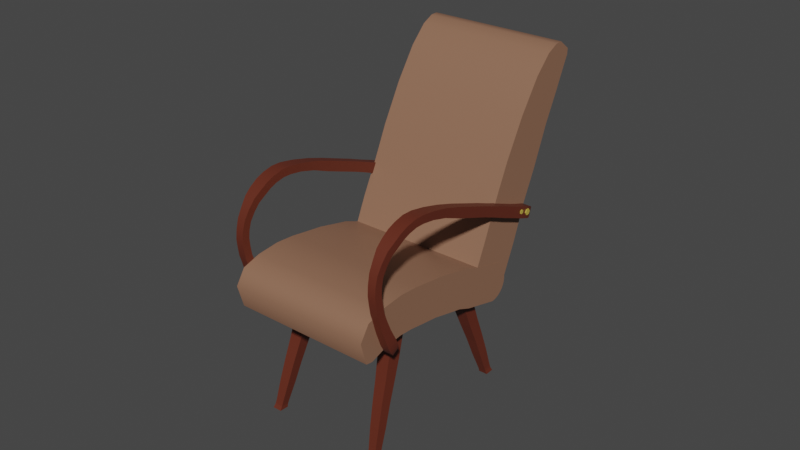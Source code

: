 # Source: kreslo.blend  (saved by Blender 2.83.19; exported with 4.5.12 LTS)
import bpy
from mathutils import Matrix  # noqa: F401  (used for matrix-valued properties, if any)

bpy.ops.wm.read_factory_settings(use_empty=True)
scene = bpy.context.scene
scene.name = 'Scene'

# ---- collections
col_collection = bpy.data.collections.new('Collection'); scene.collection.children.link(col_collection)

# ---- materials (node trees are filled in below, after node groups)
mat_x = bpy.data.materials.new('Материал')
mat_x.use_transparent_shadow = False
mat_001 = bpy.data.materials.new('Материал.001')
mat_001.use_transparent_shadow = False
mat_002 = bpy.data.materials.new('Материал.002')
mat_002.use_transparent_shadow = False

# ---- node groups
ng_auto_smooth = bpy.data.node_groups.new('Auto Smooth', 'GeometryNodeTree')
_s = ng_auto_smooth.interface.new_socket(name='Geometry', in_out='OUTPUT', socket_type='NodeSocketGeometry')
_s = ng_auto_smooth.interface.new_socket(name='Geometry', in_out='INPUT', socket_type='NodeSocketGeometry')
_s = ng_auto_smooth.interface.new_socket(name='Angle', in_out='INPUT', socket_type='NodeSocketFloat')
_s.subtype = 'ANGLE'
_s.min_value = 0.0
_s.max_value = 3.142
ng_auto_smooth.is_modifier = True
_N = ng_auto_smooth.nodes; _L = ng_auto_smooth.links
n0 = _N.new('NodeGroupOutput'); n0.name = 'Group Output'; n0.location = (480, -100)
n1 = _N.new('NodeGroupInput'); n1.name = 'Group Input'; n1.location = (-420, -300)
n2 = _N.new('NodeGroupInput'); n2.name = 'Group Input.001'; n2.location = (-60, -100)
n3 = _N.new('GeometryNodeSetShadeSmooth'); n3.name = 'Set Shade Smooth'; n3.location = (120, -100)
n3.domain = 'EDGE'
n4 = _N.new('GeometryNodeSetShadeSmooth'); n4.name = 'Set Shade Smooth.001'; n4.location = (300, -100)
n5 = _N.new('GeometryNodeInputMeshEdgeAngle'); n5.name = 'Edge Angle'; n5.location = (-420, -220)
n6 = _N.new('GeometryNodeInputEdgeSmooth'); n6.name = 'Is Edge Smooth'; n6.location = (-60, -160)
n7 = _N.new('GeometryNodeInputShadeSmooth'); n7.name = 'Is Face Smooth'; n7.location = (-240, -340)
n8 = _N.new('FunctionNodeBooleanMath'); n8.name = 'Boolean Math'; n8.location = (-60, -220)
n9 = _N.new('FunctionNodeCompare'); n9.name = 'Compare'; n9.location = (-240, -180)
n9.operation = 'LESS_EQUAL'
_L.new(n5.outputs[0], n9.inputs[0])
_L.new(n4.outputs[0], n0.inputs[0])
_L.new(n1.outputs[1], n9.inputs[1])
_L.new(n9.outputs[0], n8.inputs[0])
_L.new(n7.outputs[0], n8.inputs[1])
_L.new(n2.outputs[0], n3.inputs[0])
_L.new(n6.outputs[0], n3.inputs[1])
_L.new(n3.outputs[0], n4.inputs[0])
_L.new(n8.outputs[0], n3.inputs[2])
n0.is_active_output = True

# ---- material node trees
mat_x.use_nodes = True; mat_x.node_tree.nodes.clear()
_N = mat_x.node_tree.nodes; _L = mat_x.node_tree.links
n0 = _N.new('ShaderNodeBsdfPrincipled'); n0.name = 'Principled BSDF'; n0.location = (10, 300)
n0.distribution = 'GGX'
n0.subsurface_method = 'BURLEY'
n0.inputs[0].default_value = (0.2789, 0.1413, 0.0865, 1.0)
n0.inputs[3].default_value = 1.45
n0.inputs[27].default_value = (0.0, 0.0, 0.0, 1.0)
n0.inputs[28].default_value = 1.0
n1 = _N.new('ShaderNodeOutputMaterial'); n1.name = 'Material Output'; n1.location = (300, 300)
_L.new(n0.outputs[0], n1.inputs[0])
n1.is_active_output = True
mat_001.use_nodes = True; mat_001.node_tree.nodes.clear()
_N = mat_001.node_tree.nodes; _L = mat_001.node_tree.links
n0 = _N.new('ShaderNodeBsdfPrincipled'); n0.name = 'Principled BSDF'; n0.location = (10, 300)
n0.distribution = 'GGX'
n0.subsurface_method = 'BURLEY'
n0.inputs[0].default_value = (0.1221, 0.02416, 0.01161, 1.0)
n0.inputs[3].default_value = 1.45
n0.inputs[27].default_value = (0.0, 0.0, 0.0, 1.0)
n0.inputs[28].default_value = 1.0
n1 = _N.new('ShaderNodeOutputMaterial'); n1.name = 'Material Output'; n1.location = (300, 300)
_L.new(n0.outputs[0], n1.inputs[0])
n1.is_active_output = True
mat_002.use_nodes = True; mat_002.node_tree.nodes.clear()
_N = mat_002.node_tree.nodes; _L = mat_002.node_tree.links
n0 = _N.new('ShaderNodeBsdfPrincipled'); n0.name = 'Principled BSDF'; n0.location = (10, 300)
n0.distribution = 'GGX'
n0.subsurface_method = 'BURLEY'
n0.inputs[0].default_value = (0.5372, 0.4011, 0.06196, 1.0)
n0.inputs[3].default_value = 1.45
n0.inputs[27].default_value = (0.0, 0.0, 0.0, 1.0)
n0.inputs[28].default_value = 1.0
n1 = _N.new('ShaderNodeOutputMaterial'); n1.name = 'Material Output'; n1.location = (300, 300)
_L.new(n0.outputs[0], n1.inputs[0])
n1.is_active_output = True

# ---- world
world_world = bpy.data.worlds.new('World'); scene.world = world_world
world_world.use_nodes = True; world_world.node_tree.nodes.clear()
_N = world_world.node_tree.nodes; _L = world_world.node_tree.links
n0 = _N.new('ShaderNodeOutputWorld'); n0.name = 'World Output'; n0.location = (300, 300)
n1 = _N.new('ShaderNodeBackground'); n1.name = 'Background'; n1.location = (10, 300)
n1.inputs[0].default_value = (0.05088, 0.05088, 0.05088, 1.0)
_L.new(n1.outputs[0], n0.inputs[0])
n0.is_active_output = True
world_world.color = (0.05088, 0.05088, 0.05088)
world_world.use_sun_shadow = False
world_world.sun_shadow_jitter_overblur = 0.0

# ---- meshes
me_001 = bpy.data.meshes.new('Куб.001')
me_001.from_pydata([(-1.038, -1.0, -1.0), (-1.038, -1.0, 1.0), (-1.038, 1.0, -1.0), (-1.038, 1.0, 1.0), (4.691, -1.0, -1.0), (4.691, -1.0, 1.0), (4.691, 1.0, -1.0), (4.691, 1.0, 1.0), (-1.012, -0.9538, 2.529), (-1.012, 1.0, 2.547), (4.64, -0.9538, 2.529), (4.64, 1.0, 2.547), (-1.012, -0.9341, 3.867), (-1.012, 1.034, 3.852), (4.64, -0.9341, 3.867), (4.64, 1.034, 3.852), (-1.012, -0.7881, 5.583), (-1.012, 0.9877, 5.484), (4.64, -0.7881, 5.583), (4.64, 0.9877, 5.484), (-1.012, -0.5259, 7.033), (-1.012, 1.047, 6.787), (4.64, -0.5259, 7.033), (4.64, 1.047, 6.787), (-1.012, -0.193, 7.923), (-1.012, 1.062, 7.575), (4.64, -0.193, 7.923), (4.64, 1.062, 7.575), (-1.012, 0.136, 8.321), (-1.012, 1.076, 8.121), (4.64, 0.136, 8.321), (4.64, 1.076, 8.121), (-1.012, 0.4051, 8.461), (-1.012, 0.9956, 8.317), (4.64, 0.4051, 8.461), (4.64, 0.9956, 8.317), (-1.053, -0.8332, -1.568), (-1.053, -1.086, -0.04523), (-1.053, 0.6894, -1.315), (-1.053, 0.4364, 0.2078), (4.701, -0.8332, -1.568), (4.701, -1.086, -0.04523), (4.701, 0.6894, -1.315), (4.701, 0.4364, 0.2078), (-1.053, -1.432, -1.589), (-1.053, -1.685, -0.06607), (4.701, -1.432, -1.589), (4.701, -1.685, -0.06607), (-1.053, -2.066, -1.716), (-1.053, -2.319, -0.1931), (4.701, -2.066, -1.716), (4.701, -2.319, -0.1931), (-1.053, -2.849, -1.864), (-1.053, -3.102, -0.3417), (4.701, -2.849, -1.864), (4.701, -3.102, -0.3417), (-1.053, -3.452, -2.046), (-1.053, -3.782, -0.5382), (4.701, -3.452, -2.046), (4.701, -3.782, -0.5382), (-1.053, -4.096, -2.227), (-1.053, -4.51, -0.7404), (4.701, -4.096, -2.227), (4.701, -4.51, -0.7404), (-1.053, -4.642, -2.434), (-1.053, -5.228, -1.006), (4.701, -4.642, -2.434), (4.701, -5.228, -1.006), (-1.053, -5.326, -2.837), (-1.053, -6.031, -1.464), (4.701, -5.326, -2.837), (4.701, -6.031, -1.464), (-1.053, -5.84, -3.3), (-1.053, -6.603, -1.959), (4.701, -5.84, -3.3), (4.701, -6.603, -1.959), (-1.053, -6.119, -3.373), (-1.053, -6.716, -2.654), (4.701, -6.119, -3.373), (4.701, -6.716, -2.654), (-1.041, 1.036, -0.3897), (4.699, 1.036, -0.3897), (-1.041, 1.062, -0.4573), (4.699, 1.062, -0.4573), (-1.041, 1.081, -0.5272), (4.699, 1.081, -0.5272), (-1.041, 1.092, -0.5987), (4.699, 1.092, -0.5987), (-1.041, 1.096, -0.6709), (4.699, 1.096, -0.6709), (-1.041, 1.093, -0.7432), (4.699, 1.093, -0.7432), (-1.041, 1.082, -0.8147), (4.699, 1.082, -0.8147), (-1.041, 1.064, -0.8847), (4.699, 1.064, -0.8847), (-1.041, 1.038, -0.9525), (4.699, 1.038, -0.9525), (-1.041, 1.006, -1.017), (4.699, 1.006, -1.017), (-1.041, 0.9677, -1.079), (4.699, 0.9677, -1.079), (-1.041, 0.923, -1.135), (4.699, 0.923, -1.135), (-1.041, 0.8727, -1.187), (4.699, 0.8727, -1.187), (-1.041, 0.8173, -1.234), (4.699, 0.8173, -1.234), (-1.041, 0.7574, -1.275), (4.699, 0.7574, -1.275), (-1.041, 0.6937, -1.309), (4.699, 0.6937, -1.309), (-1.041, 0.6063, -1.29), (4.699, 0.6063, -1.29), (-1.041, 0.5369, -1.31), (4.699, 0.5369, -1.31), (-1.041, 0.4658, -1.324), (4.699, 0.4658, -1.324), (-1.041, 0.3937, -1.329), (4.699, 0.3937, -1.329), (-1.041, 0.3214, -1.328), (4.699, 0.3214, -1.328), (-1.041, 0.27, -1.365), (4.699, 0.27, -1.365), (-1.041, 0.1996, -1.349), (4.699, 0.1996, -1.349), (-1.041, 0.1312, -1.325), (4.699, 0.1312, -1.325), (-1.041, 0.06553, -1.295), (4.699, 0.06553, -1.295), (-1.041, 0.003372, -1.258), (4.699, 0.003372, -1.258), (-1.041, -0.05465, -1.215), (4.699, -0.05465, -1.215), (-1.041, -0.1079, -1.166), (4.699, -0.1079, -1.166), (-1.041, -0.1559, -1.112), (4.699, -0.1559, -1.112), (-1.041, -0.198, -1.053), (4.699, -0.198, -1.053), (-1.041, -0.2339, -0.9899), (4.699, -0.2339, -0.9899), (-1.041, -0.2631, -0.9237), (4.699, -0.2631, -0.9237), (-1.041, -0.2853, -0.8548), (4.699, -0.2853, -0.8548), (-1.041, -0.3004, -0.7841), (4.699, -0.3004, -0.7841), (-1.041, -0.3081, -0.7121), (4.699, -0.3081, -0.7121), (-1.041, -0.3083, -0.6398), (4.699, -0.3083, -0.6398), (-1.041, -0.3012, -0.5678), (4.699, -0.3012, -0.5678), (-1.041, -0.2866, -0.4969), (4.699, -0.2866, -0.4969), (-1.041, -0.2649, -0.4279), (4.699, -0.2649, -0.4279), (-1.041, -0.2361, -0.3615), (4.699, -0.2361, -0.3615), (-1.041, -0.2007, -0.2985), (4.699, -0.2007, -0.2985), (-1.041, -0.159, -0.2393), (4.699, -0.159, -0.2393), (-1.041, -0.1115, -0.1848), (4.699, -0.1115, -0.1848), (-1.041, -0.05854, -0.1355), (4.699, -0.05854, -0.1355), (-1.041, -0.0008336, -0.09187), (4.699, -0.0008335, -0.09187), (-1.041, 0.06105, -0.0544), (4.699, 0.06105, -0.0544), (-1.041, 0.1265, -0.0235), (4.699, 0.1265, -0.0235), (-1.041, 0.1947, 0.0005186), (4.699, 0.1947, 0.0005183), (-1.041, 0.2651, 0.01739), (4.699, 0.2651, 0.01739), (-1.041, 0.3368, 0.02694), (4.699, 0.3368, 0.02694), (-1.041, 0.4091, 0.02906), (4.699, 0.4091, 0.02906), (-1.041, 0.4812, 0.02374), (4.699, 0.4812, 0.02374), (-1.041, 0.5525, 0.01102), (4.699, 0.5525, 0.01102), (-1.041, 0.622, -0.008944), (4.699, 0.622, -0.008945), (-1.041, 0.6891, -0.03596), (4.699, 0.6891, -0.03596), (-1.041, 0.7531, -0.06973), (4.699, 0.7531, -0.06973), (-1.041, 0.8133, -0.1099), (4.699, 0.8133, -0.1099), (-1.041, 0.869, -0.156), (4.699, 0.869, -0.156), (-1.041, 0.9197, -0.2077), (4.699, 0.9197, -0.2077), (-1.041, 0.9648, -0.2642), (4.699, 0.9648, -0.2642), (-1.041, 1.004, -0.3251), (4.699, 1.004, -0.3251), (-1.383, 0.5123, 1.977), (-1.383, 0.4722, 2.423), (-1.383, 0.9584, 2.017), (-1.383, 0.9183, 2.463), (-0.9352, 0.5123, 1.977), (-0.9352, 0.4722, 2.423), (-0.9352, 0.9584, 2.017), (-0.9352, 0.9183, 2.463), (-1.324, 1.086, 2.088), (-1.324, 1.056, 2.416), (-0.9943, 1.086, 2.088), (-0.9943, 1.056, 2.416), (-1.264, 1.164, 2.155), (-1.264, 1.145, 2.364), (-1.055, 1.164, 2.155), (-1.055, 1.145, 2.364), (-1.374, 0.07761, 1.963), (-1.374, 0.03916, 2.391), (-0.9445, 0.07761, 1.963), (-0.9445, 0.03916, 2.391), (-1.374, -0.6777, 1.934), (-1.374, -0.7084, 2.362), (-0.9445, -0.6777, 1.934), (-0.9445, -0.7084, 2.362), (-1.359, -1.431, 1.915), (-1.359, -1.46, 2.315), (-0.9589, -1.431, 1.915), (-0.9589, -1.46, 2.315), (-1.359, -2.019, 1.892), (-1.359, -2.048, 2.292), (-0.9589, -2.019, 1.892), (-0.9589, -2.048, 2.292), (-1.359, -2.751, 1.84), (-1.359, -2.783, 2.239), (-0.9589, -2.751, 1.84), (-0.9589, -2.783, 2.239), (-1.359, -3.614, 1.782), (-1.359, -3.646, 2.181), (-0.9589, -3.614, 1.782), (-0.9589, -3.646, 2.181), (-1.362, -4.379, 1.756), (-1.362, -4.423, 2.1), (-0.9523, -4.384, 1.758), (-0.9523, -4.427, 2.102), (-1.394, -5.089, 1.658), (-1.394, -5.155, 1.967), (-0.9178, -5.095, 1.663), (-0.9178, -5.162, 1.972), (-1.419, -5.612, 1.522), (-1.419, -5.732, 1.814), (-0.8968, -5.619, 1.527), (-0.8968, -5.739, 1.819), (-1.43, -5.928, 1.383), (-1.43, -6.1, 1.648), (-0.8968, -5.935, 1.387), (-0.8968, -6.106, 1.653), (-1.423, -6.232, 1.163), (-1.423, -6.444, 1.398), (-0.8968, -6.238, 1.168), (-0.8968, -6.45, 1.402), (-1.423, -6.432, 0.9579), (-1.423, -6.685, 1.147), (-0.8968, -6.438, 0.9628), (-0.8968, -6.691, 1.152), (-1.406, -6.626, 0.6845), (-1.406, -6.895, 0.8517), (-0.8969, -6.633, 0.6893), (-0.8968, -6.901, 0.8565), (-1.396, -6.762, 0.401), (-1.395, -7.052, 0.5265), (-0.9456, -6.768, 0.4058), (-0.9437, -7.059, 0.5313), (-1.356, -6.841, 0.06769), (-1.353, -7.154, 0.1128), (-0.9769, -6.846, 0.06949), (-0.9743, -7.159, 0.1146), (-1.365, -6.854, -0.2887), (-1.363, -7.17, -0.2816), (-1.021, -6.863, -0.2977), (-1.018, -7.179, -0.2906), (-1.346, -6.813, -0.6215), (-1.345, -7.122, -0.6868), (-1.031, -6.813, -0.6215), (-1.03, -7.122, -0.6868), (-1.354, -6.715, -0.9039), (-1.355, -7.002, -1.036), (-1.04, -6.715, -0.9039), (-1.041, -7.002, -1.036), (-1.36, -6.566, -1.162), (-1.362, -6.849, -1.303), (-1.046, -6.566, -1.162), (-1.048, -6.849, -1.303), (-1.363, -6.368, -1.471), (-1.365, -6.642, -1.628), (-1.049, -6.368, -1.471), (-1.051, -6.642, -1.628), (-1.363, -6.165, -1.692), (-1.365, -6.429, -1.866), (-1.049, -6.165, -1.692), (-1.051, -6.429, -1.866), (-1.372, -5.988, -1.868), (-1.374, -6.246, -2.087), (-1.036, -5.988, -1.868), (-1.038, -6.246, -2.087), (-1.378, -5.771, -2.079), (-1.38, -6.015, -2.347), (-1.018, -5.771, -2.079), (-1.019, -6.015, -2.347), (-1.385, -5.542, -2.264), (-1.386, -5.806, -2.553), (-0.9952, -5.542, -2.264), (-0.9966, -5.806, -2.553), (-1.392, -5.341, -2.427), (-1.393, -5.626, -2.739), (-0.972, -5.341, -2.427), (-0.9732, -5.626, -2.739), (-1.377, -5.146, -2.599), (-1.378, -5.414, -2.905), (-0.9714, -5.146, -2.599), (-0.9722, -5.414, -2.905), (-1.342, -5.014, -2.72), (-1.341, -5.212, -3.002), (-0.9977, -5.014, -2.72), (-0.9974, -5.212, -3.002), (-1.307, -4.982, -2.782), (-1.307, -5.143, -3.01), (-1.029, -4.982, -2.782), (-1.029, -5.143, -3.01), (4.575, 0.5123, 1.977), (4.575, 0.4722, 2.423), (4.575, 0.9584, 2.017), (4.575, 0.9183, 2.463), (5.023, 0.5123, 1.977), (5.023, 0.4722, 2.423), (5.023, 0.9584, 2.017), (5.023, 0.9183, 2.463), (4.634, 1.086, 2.088), (4.634, 1.056, 2.416), (4.964, 1.086, 2.088), (4.964, 1.056, 2.416), (4.695, 1.164, 2.155), (4.695, 1.145, 2.364), (4.904, 1.164, 2.155), (4.904, 1.145, 2.364), (4.585, 0.07761, 1.963), (4.585, 0.03916, 2.391), (5.014, 0.07761, 1.963), (5.014, 0.03916, 2.391), (4.585, -0.6777, 1.934), (4.585, -0.7084, 2.362), (5.014, -0.6777, 1.934), (5.014, -0.7084, 2.362), (4.599, -1.431, 1.915), (4.599, -1.46, 2.315), (4.999, -1.431, 1.915), (4.999, -1.46, 2.315), (4.599, -2.019, 1.892), (4.599, -2.048, 2.292), (4.999, -2.019, 1.892), (4.999, -2.048, 2.292), (4.599, -2.751, 1.84), (4.599, -2.783, 2.239), (4.999, -2.751, 1.84), (4.999, -2.783, 2.239), (4.599, -3.614, 1.782), (4.599, -3.646, 2.181), (4.999, -3.614, 1.782), (4.999, -3.646, 2.181), (4.596, -4.379, 1.756), (4.596, -4.423, 2.1), (5.006, -4.384, 1.758), (5.006, -4.427, 2.102), (4.564, -5.089, 1.658), (4.564, -5.155, 1.967), (5.041, -5.095, 1.663), (5.041, -5.162, 1.972), (4.539, -5.612, 1.522), (4.539, -5.732, 1.814), (5.062, -5.619, 1.527), (5.062, -5.739, 1.819), (4.528, -5.928, 1.383), (4.528, -6.1, 1.648), (5.062, -5.935, 1.387), (5.062, -6.106, 1.653), (4.536, -6.232, 1.163), (4.536, -6.444, 1.398), (5.062, -6.238, 1.168), (5.062, -6.45, 1.402), (4.536, -6.432, 0.9579), (4.536, -6.685, 1.147), (5.062, -6.438, 0.9628), (5.062, -6.691, 1.152), (4.552, -6.626, 0.6845), (4.552, -6.895, 0.8517), (5.062, -6.633, 0.6893), (5.062, -6.901, 0.8565), (4.565, -6.762, 0.401), (4.564, -7.052, 0.5265), (5.016, -6.768, 0.4058), (5.015, -7.059, 0.5313), (4.618, -6.841, 0.06769), (4.614, -7.154, 0.1128), (4.997, -6.846, 0.06949), (4.993, -7.159, 0.1146), (4.628, -6.854, -0.2887), (4.622, -7.17, -0.2816), (4.973, -6.863, -0.2977), (4.967, -7.179, -0.2906), (4.67, -6.813, -0.6215), (4.664, -7.122, -0.6868), (4.984, -6.813, -0.6215), (4.979, -7.122, -0.6868), (4.681, -6.715, -0.9039), (4.677, -7.002, -1.036), (4.995, -6.715, -0.9039), (4.992, -7.002, -1.036), (4.692, -6.566, -1.162), (4.688, -6.849, -1.303), (5.006, -6.566, -1.162), (5.002, -6.849, -1.303), (4.701, -6.368, -1.471), (4.697, -6.642, -1.628), (5.014, -6.368, -1.471), (5.011, -6.642, -1.628), (4.704, -6.165, -1.692), (4.701, -6.429, -1.866), (5.017, -6.165, -1.692), (5.014, -6.429, -1.866), (4.693, -5.988, -1.868), (4.689, -6.246, -2.087), (5.027, -5.988, -1.868), (5.024, -6.246, -2.087), (4.678, -5.771, -2.079), (4.674, -6.015, -2.347), (5.037, -5.771, -2.079), (5.033, -6.015, -2.347), (4.656, -5.542, -2.264), (4.653, -5.806, -2.553), (5.044, -5.542, -2.264), (5.041, -5.806, -2.553), (4.632, -5.341, -2.427), (4.629, -5.626, -2.739), (5.051, -5.341, -2.427), (5.048, -5.626, -2.739), (4.63, -5.146, -2.599), (4.627, -5.414, -2.905), (5.034, -5.146, -2.599), (5.032, -5.414, -2.905), (4.654, -5.014, -2.72), (4.651, -5.212, -3.002), (4.997, -5.014, -2.72), (4.994, -5.212, -3.002), (4.684, -4.982, -2.782), (4.682, -5.143, -3.01), (4.962, -4.982, -2.782), (4.959, -5.143, -3.01), (4.811, 0.8503, 2.299), (5.066, 0.8503, 2.299), (4.811, 0.8366, 2.172), (5.066, 0.8366, 2.172), (4.811, 0.72, 2.121), (5.066, 0.72, 2.121), (4.811, 0.6171, 2.196), (5.066, 0.6171, 2.196), (4.811, 0.6309, 2.323), (5.066, 0.6309, 2.323), (4.811, 0.7475, 2.374), (5.066, 0.7475, 2.374), (4.854, 0.4182, 2.293), (5.043, 0.4182, 2.293), (4.854, 0.4494, 2.204), (5.043, 0.4494, 2.204), (4.854, 0.3881, 2.133), (5.043, 0.3881, 2.133), (4.854, 0.2955, 2.15), (5.043, 0.2955, 2.15), (4.854, 0.2642, 2.239), (5.043, 0.2642, 2.239), (4.854, 0.3256, 2.311), (5.043, 0.3256, 2.311), (-1.418, 0.8657, 2.306), (-1.163, 0.8657, 2.306), (-1.418, 0.852, 2.179), (-1.163, 0.852, 2.179), (-1.418, 0.7354, 2.128), (-1.163, 0.7354, 2.128), (-1.418, 0.6325, 2.203), (-1.163, 0.6325, 2.203), (-1.418, 0.6462, 2.33), (-1.163, 0.6462, 2.33), (-1.418, 0.7628, 2.381), (-1.163, 0.7628, 2.381), (-1.424, 0.4335, 2.3), (-1.236, 0.4335, 2.3), (-1.424, 0.4648, 2.211), (-1.236, 0.4648, 2.211), (-1.424, 0.4034, 2.14), (-1.236, 0.4034, 2.14), (-1.424, 0.3108, 2.157), (-1.236, 0.3108, 2.157), (-1.424, 0.2796, 2.246), (-1.236, 0.2796, 2.246), (-1.424, 0.3409, 2.317), (-1.236, 0.3409, 2.317), (3.6, -4.292, -2.727), (3.528, -4.394, -2.089), (3.631, -3.737, -2.669), (3.562, -3.78, -2.026), (4.17, -4.335, -2.647), (4.143, -4.434, -2.038), (4.201, -3.78, -2.59), (4.177, -3.82, -1.975), (3.707, -4.235, -3.442), (3.736, -3.706, -3.388), (4.233, -4.238, -3.496), (4.262, -3.709, -3.442), (3.807, -4.1, -4.377), (3.833, -3.627, -4.328), (4.281, -4.131, -4.338), (4.307, -3.657, -4.289), (3.904, -4.024, -5.223), (3.928, -3.596, -5.179), (4.333, -4.052, -5.188), (4.357, -3.624, -5.144), (3.998, -3.925, -6.052), (4.02, -3.535, -6.012), (4.389, -3.95, -6.02), (4.411, -3.56, -5.979), (4.108, -3.812, -6.853), (4.126, -3.494, -6.82), (4.427, -3.833, -6.827), (4.445, -3.515, -6.794), (4.124, -3.791, -7.023), (4.134, -3.489, -6.916), (4.442, -3.811, -6.997), (4.453, -3.51, -6.89), (4.113, -3.815, -7.181), (4.123, -3.476, -7.041), (4.479, -3.824, -7.182), (4.489, -3.486, -7.042), (0.236, -3.698, -2.672), (0.1986, -4.253, -2.721), (0.2228, -3.649, -3.385), (0.1872, -4.178, -3.432), (-0.1687, -4.329, -2.646), (-0.1506, -4.421, -2.036), (-0.1818, -3.773, -2.597), (-0.1652, -3.806, -1.981), (0.3886, -4.313, -2.687), (0.4656, -4.403, -2.081), (0.3755, -3.756, -2.638), (0.451, -3.787, -2.026), (-0.2207, -4.241, -3.497), (-0.2332, -3.711, -3.45), (0.3102, -4.225, -3.536), (0.2977, -3.695, -3.489), (-0.2578, -4.144, -4.34), (-0.269, -3.669, -4.298), (0.2176, -4.129, -4.375), (0.2064, -3.654, -4.333), (-0.2997, -4.074, -5.192), (-0.3098, -3.645, -5.154), (0.1302, -4.061, -5.224), (0.1201, -3.632, -5.185), (-0.3446, -3.981, -6.026), (-0.3538, -3.59, -5.991), (0.04708, -3.97, -6.054), (0.03783, -3.578, -6.019), (-0.3709, -3.873, -6.835), (-0.3785, -3.554, -6.806), (-0.05178, -3.863, -6.858), (-0.05932, -3.545, -6.83), (-0.3841, -3.854, -7.005), (-0.3856, -3.551, -6.902), (-0.06492, -3.844, -7.029), (-0.06647, -3.541, -6.925), (-0.4201, -3.868, -7.19), (-0.4193, -3.528, -7.053), (-0.05396, -3.87, -7.187), (-0.05312, -3.53, -7.051), (4.16, -0.3711, -0.8849), (4.144, -0.7602, -0.406), (4.177, -0.783, -1.263), (4.162, -1.216, -0.8236), (3.603, -0.3557, -0.9266), (3.527, -0.7432, -0.4521), (3.62, -0.7676, -1.304), (3.546, -1.199, -0.8696), (4.211, 0.1984, -1.523), (4.227, -0.1939, -1.883), (3.68, 0.2131, -1.563), (3.696, -0.1793, -1.923), (4.246, 0.7558, -2.164), (4.26, 0.4044, -2.486), (3.771, 0.7689, -2.199), (3.785, 0.4175, -2.521), (4.286, 1.338, -2.789), (4.299, 1.021, -3.08), (3.856, 1.35, -2.821), (3.869, 1.033, -3.112), (4.329, 1.892, -3.419), (4.341, 1.602, -3.684), (3.937, 1.903, -3.448), (3.949, 1.613, -3.714), (4.354, 2.417, -4.044), (4.363, 2.181, -4.261), (4.035, 2.426, -4.068), (4.044, 2.19, -4.284), (4.367, 2.53, -4.174), (4.37, 2.249, -4.328), (4.047, 2.538, -4.197), (4.051, 2.258, -4.352), (4.402, 2.676, -4.287), (4.404, 2.346, -4.446), (4.036, 2.673, -4.285), (4.038, 2.343, -4.444), (0.4602, -0.319, -0.9361), (0.5498, -0.6991, -0.458), (0.4428, -0.7361, -1.308), (0.5305, -1.16, -0.8693), (-0.09603, -0.3418, -0.8845), (-0.06515, -0.7243, -0.4009), (-0.1135, -0.7589, -1.256), (-0.08443, -1.185, -0.8122), (0.3643, 0.2402, -1.579), (0.3477, -0.1571, -1.933), (-0.1655, 0.2185, -1.529), (-0.1821, -0.1788, -1.884), (0.2544, 0.7862, -2.22), (0.2395, 0.4304, -2.537), (-0.2201, 0.7668, -2.176), (-0.2349, 0.411, -2.493), (0.1498, 1.358, -2.848), (0.1363, 1.036, -3.135), (-0.2793, 1.34, -2.808), (-0.2927, 1.019, -3.095), (0.04952, 1.901, -3.481), (0.03726, 1.608, -3.742), (-0.3414, 1.885, -3.444), (-0.3536, 1.592, -3.706), (-0.06608, 2.414, -4.105), (-0.07607, 2.175, -4.318), (-0.3846, 2.401, -4.076), (-0.3946, 2.162, -4.289), (-0.08273, 2.525, -4.236), (-0.08512, 2.242, -4.386), (-0.4013, 2.512, -4.206), (-0.4036, 2.229, -4.357), (-0.07447, 2.658, -4.324), (-0.07449, 2.326, -4.48), (-0.4406, 2.656, -4.322), (-0.4406, 2.325, -4.477)], [], [(0, 1, 3, 2), (2, 3, 7, 6), (6, 7, 5, 4), (4, 5, 1, 0), (2, 6, 4, 0), (3, 1, 8, 9), (8, 10, 14, 12), (1, 5, 10, 8), (7, 3, 9, 11), (5, 7, 11, 10), (14, 15, 19, 18), (11, 9, 13, 15), (10, 11, 15, 14), (9, 8, 12, 13), (17, 16, 20, 21), (13, 12, 16, 17), (12, 14, 18, 16), (15, 13, 17, 19), (20, 22, 26, 24), (16, 18, 22, 20), (19, 17, 21, 23), (18, 19, 23, 22), (26, 27, 31, 30), (23, 21, 25, 27), (22, 23, 27, 26), (21, 20, 24, 25), (28, 30, 34, 32), (25, 24, 28, 29), (24, 26, 30, 28), (27, 25, 29, 31), (35, 33, 32, 34), (31, 29, 33, 35), (30, 31, 35, 34), (29, 28, 32, 33), (36, 37, 39, 38), (38, 39, 43, 42), (42, 43, 41, 40), (41, 37, 45, 47), (38, 42, 40, 36), (43, 39, 37, 41), (47, 45, 49, 51), (40, 41, 47, 46), (37, 36, 44, 45), (36, 40, 46, 44), (48, 50, 54, 52), (46, 47, 51, 50), (44, 46, 50, 48), (45, 44, 48, 49), (53, 52, 56, 57), (49, 48, 52, 53), (51, 49, 53, 55), (50, 51, 55, 54), (59, 57, 61, 63), (55, 53, 57, 59), (54, 55, 59, 58), (52, 54, 58, 56), (60, 62, 66, 64), (58, 59, 63, 62), (56, 58, 62, 60), (57, 56, 60, 61), (67, 65, 69, 71), (61, 60, 64, 65), (63, 61, 65, 67), (62, 63, 67, 66), (70, 71, 75, 74), (66, 67, 71, 70), (64, 66, 70, 68), (65, 64, 68, 69), (72, 74, 78, 76), (68, 70, 74, 72), (69, 68, 72, 73), (71, 69, 73, 75), (78, 79, 77, 76), (73, 72, 76, 77), (75, 73, 77, 79), (74, 75, 79, 78), (80, 81, 83, 82), (82, 83, 85, 84), (84, 85, 87, 86), (86, 87, 89, 88), (88, 89, 91, 90), (90, 91, 93, 92), (92, 93, 95, 94), (94, 95, 97, 96), (96, 97, 99, 98), (98, 99, 101, 100), (100, 101, 103, 102), (102, 103, 105, 104), (104, 105, 107, 106), (106, 107, 109, 108), (108, 109, 111, 110), (110, 111, 113, 112), (112, 113, 115, 114), (114, 115, 117, 116), (116, 117, 119, 118), (118, 119, 121, 120), (120, 121, 123, 122), (122, 123, 125, 124), (124, 125, 127, 126), (126, 127, 129, 128), (128, 129, 131, 130), (130, 131, 133, 132), (132, 133, 135, 134), (134, 135, 137, 136), (136, 137, 139, 138), (138, 139, 141, 140), (140, 141, 143, 142), (142, 143, 145, 144), (144, 145, 147, 146), (146, 147, 149, 148), (148, 149, 151, 150), (150, 151, 153, 152), (152, 153, 155, 154), (154, 155, 157, 156), (156, 157, 159, 158), (158, 159, 161, 160), (160, 161, 163, 162), (162, 163, 165, 164), (164, 165, 167, 166), (166, 167, 169, 168), (168, 169, 171, 170), (170, 171, 173, 172), (172, 173, 175, 174), (174, 175, 177, 176), (176, 177, 179, 178), (178, 179, 181, 180), (180, 181, 183, 182), (182, 183, 185, 184), (184, 185, 187, 186), (186, 187, 189, 188), (188, 189, 191, 190), (190, 191, 193, 192), (192, 193, 195, 194), (194, 195, 197, 196), (196, 197, 199, 198), (83, 81, 201, 199, 197, 195, 193, 191, 189, 187, 185, 183, 181, 179, 177, 175, 173, 171, 169, 167, 165, 163, 161, 159, 157, 155, 153, 151, 149, 147, 145, 143, 141, 139, 137, 135, 133, 131, 129, 127, 125, 123, 121, 119, 117, 115, 113, 111, 109, 107, 105, 103, 101, 99, 97, 95, 93, 91, 89, 87, 85), (198, 199, 201, 200), (200, 201, 81, 80), (80, 82, 84, 86, 88, 90, 92, 94, 96, 98, 100, 102, 104, 106, 108, 110, 112, 114, 116, 118, 120, 122, 124, 126, 128, 130, 132, 134, 136, 138, 140, 142, 144, 146, 148, 150, 152, 154, 156, 158, 160, 162, 164, 166, 168, 170, 172, 174, 176, 178, 180, 182, 184, 186, 188, 190, 192, 194, 196, 198, 200), (202, 203, 205, 204), (209, 208, 212, 213), (208, 209, 207, 206), (207, 203, 219, 221), (204, 208, 206, 202), (209, 205, 203, 207), (213, 212, 216, 217), (208, 204, 210, 212), (205, 209, 213, 211), (204, 205, 211, 210), (214, 215, 217, 216), (212, 210, 214, 216), (211, 213, 217, 215), (210, 211, 215, 214), (219, 218, 222, 223), (206, 207, 221, 220), (203, 202, 218, 219), (202, 206, 220, 218), (225, 223, 227, 229), (221, 219, 223, 225), (220, 221, 225, 224), (218, 220, 224, 222), (226, 228, 232, 230), (224, 225, 229, 228), (222, 224, 228, 226), (223, 222, 226, 227), (233, 231, 235, 237), (227, 226, 230, 231), (229, 227, 231, 233), (228, 229, 233, 232), (236, 237, 241, 240), (232, 233, 237, 236), (230, 232, 236, 234), (231, 230, 234, 235), (238, 240, 244, 242), (234, 236, 240, 238), (235, 234, 238, 239), (237, 235, 239, 241), (245, 243, 247, 249), (239, 238, 242, 243), (241, 239, 243, 245), (240, 241, 245, 244), (246, 248, 252, 250), (244, 245, 249, 248), (242, 244, 248, 246), (243, 242, 246, 247), (250, 252, 256, 254), (247, 246, 250, 251), (249, 247, 251, 253), (248, 249, 253, 252), (257, 255, 259, 261), (251, 250, 254, 255), (253, 251, 255, 257), (252, 253, 257, 256), (258, 260, 264, 262), (256, 257, 261, 260), (254, 256, 260, 258), (255, 254, 258, 259), (263, 262, 266, 267), (259, 258, 262, 263), (261, 259, 263, 265), (260, 261, 265, 264), (269, 267, 271, 273), (265, 263, 267, 269), (264, 265, 269, 268), (262, 264, 268, 266), (270, 272, 276, 274), (268, 269, 273, 272), (266, 268, 272, 270), (267, 266, 270, 271), (277, 275, 279, 281), (271, 270, 274, 275), (273, 271, 275, 277), (272, 273, 277, 276), (280, 281, 285, 284), (276, 277, 281, 280), (274, 276, 280, 278), (275, 274, 278, 279), (282, 284, 288, 286), (278, 280, 284, 282), (279, 278, 282, 283), (281, 279, 283, 285), (289, 287, 291, 293), (283, 282, 286, 287), (285, 283, 287, 289), (284, 285, 289, 288), (290, 292, 296, 294), (288, 289, 293, 292), (286, 288, 292, 290), (287, 286, 290, 291), (294, 296, 300, 298), (291, 290, 294, 295), (293, 291, 295, 297), (292, 293, 297, 296), (301, 299, 303, 305), (295, 294, 298, 299), (297, 295, 299, 301), (296, 297, 301, 300), (302, 304, 308, 306), (300, 301, 305, 304), (298, 300, 304, 302), (299, 298, 302, 303), (307, 306, 310, 311), (303, 302, 306, 307), (305, 303, 307, 309), (304, 305, 309, 308), (313, 311, 315, 317), (309, 307, 311, 313), (308, 309, 313, 312), (306, 308, 312, 310), (314, 316, 320, 318), (312, 313, 317, 316), (310, 312, 316, 314), (311, 310, 314, 315), (321, 319, 323, 325), (315, 314, 318, 319), (317, 315, 319, 321), (316, 317, 321, 320), (324, 325, 329, 328), (320, 321, 325, 324), (318, 320, 324, 322), (319, 318, 322, 323), (328, 329, 327, 326), (322, 324, 328, 326), (323, 322, 326, 327), (325, 323, 327, 329), (330, 331, 333, 332), (337, 336, 340, 341), (336, 337, 335, 334), (335, 331, 347, 349), (332, 336, 334, 330), (337, 333, 331, 335), (341, 340, 344, 345), (336, 332, 338, 340), (333, 337, 341, 339), (332, 333, 339, 338), (342, 343, 345, 344), (340, 338, 342, 344), (339, 341, 345, 343), (338, 339, 343, 342), (347, 346, 350, 351), (334, 335, 349, 348), (331, 330, 346, 347), (330, 334, 348, 346), (353, 351, 355, 357), (349, 347, 351, 353), (348, 349, 353, 352), (346, 348, 352, 350), (354, 356, 360, 358), (352, 353, 357, 356), (350, 352, 356, 354), (351, 350, 354, 355), (361, 359, 363, 365), (355, 354, 358, 359), (357, 355, 359, 361), (356, 357, 361, 360), (364, 365, 369, 368), (360, 361, 365, 364), (358, 360, 364, 362), (359, 358, 362, 363), (366, 368, 372, 370), (362, 364, 368, 366), (363, 362, 366, 367), (365, 363, 367, 369), (373, 371, 375, 377), (367, 366, 370, 371), (369, 367, 371, 373), (368, 369, 373, 372), (374, 376, 380, 378), (372, 373, 377, 376), (370, 372, 376, 374), (371, 370, 374, 375), (378, 380, 384, 382), (375, 374, 378, 379), (377, 375, 379, 381), (376, 377, 381, 380), (385, 383, 387, 389), (379, 378, 382, 383), (381, 379, 383, 385), (380, 381, 385, 384), (386, 388, 392, 390), (384, 385, 389, 388), (382, 384, 388, 386), (383, 382, 386, 387), (391, 390, 394, 395), (387, 386, 390, 391), (389, 387, 391, 393), (388, 389, 393, 392), (397, 395, 399, 401), (393, 391, 395, 397), (392, 393, 397, 396), (390, 392, 396, 394), (398, 400, 404, 402), (396, 397, 401, 400), (394, 396, 400, 398), (395, 394, 398, 399), (405, 403, 407, 409), (399, 398, 402, 403), (401, 399, 403, 405), (400, 401, 405, 404), (408, 409, 413, 412), (404, 405, 409, 408), (402, 404, 408, 406), (403, 402, 406, 407), (410, 412, 416, 414), (406, 408, 412, 410), (407, 406, 410, 411), (409, 407, 411, 413), (417, 415, 419, 421), (411, 410, 414, 415), (413, 411, 415, 417), (412, 413, 417, 416), (418, 420, 424, 422), (416, 417, 421, 420), (414, 416, 420, 418), (415, 414, 418, 419), (422, 424, 428, 426), (419, 418, 422, 423), (421, 419, 423, 425), (420, 421, 425, 424), (429, 427, 431, 433), (423, 422, 426, 427), (425, 423, 427, 429), (424, 425, 429, 428), (430, 432, 436, 434), (428, 429, 433, 432), (426, 428, 432, 430), (427, 426, 430, 431), (435, 434, 438, 439), (431, 430, 434, 435), (433, 431, 435, 437), (432, 433, 437, 436), (441, 439, 443, 445), (437, 435, 439, 441), (436, 437, 441, 440), (434, 436, 440, 438), (442, 444, 448, 446), (440, 441, 445, 444), (438, 440, 444, 442), (439, 438, 442, 443), (449, 447, 451, 453), (443, 442, 446, 447), (445, 443, 447, 449), (444, 445, 449, 448), (452, 453, 457, 456), (448, 449, 453, 452), (446, 448, 452, 450), (447, 446, 450, 451), (456, 457, 455, 454), (450, 452, 456, 454), (451, 450, 454, 455), (453, 451, 455, 457), (458, 459, 461, 460), (460, 461, 463, 462), (462, 463, 465, 464), (464, 465, 467, 466), (461, 459, 469, 467, 465, 463), (466, 467, 469, 468), (468, 469, 459, 458), (458, 460, 462, 464, 466, 468), (470, 471, 473, 472), (472, 473, 475, 474), (474, 475, 477, 476), (476, 477, 479, 478), (473, 471, 481, 479, 477, 475), (478, 479, 481, 480), (480, 481, 471, 470), (470, 472, 474, 476, 478, 480), (482, 483, 485, 484), (484, 485, 487, 486), (486, 487, 489, 488), (488, 489, 491, 490), (485, 483, 493, 491, 489, 487), (490, 491, 493, 492), (492, 493, 483, 482), (482, 484, 486, 488, 490, 492), (494, 495, 497, 496), (496, 497, 499, 498), (498, 499, 501, 500), (500, 501, 503, 502), (497, 495, 505, 503, 501, 499), (502, 503, 505, 504), (504, 505, 495, 494), (494, 496, 498, 500, 502, 504), (506, 507, 509, 508), (508, 509, 513, 512), (512, 513, 511, 510), (510, 511, 507, 506), (508, 512, 517, 515), (513, 509, 507, 511), (516, 514, 518, 520), (508, 515, 544, 542), (512, 510, 516, 517), (510, 506, 514, 516), (521, 520, 524, 525), (515, 517, 521, 519), (517, 516, 520, 521), (514, 515, 519, 518), (522, 523, 527, 526), (518, 519, 523, 522), (520, 518, 522, 524), (519, 521, 525, 523), (528, 526, 530, 532), (524, 522, 526, 528), (523, 525, 529, 527), (525, 524, 528, 529), (533, 532, 536, 537), (527, 529, 533, 531), (529, 528, 532, 533), (526, 527, 531, 530), (536, 534, 538, 540), (530, 531, 535, 534), (532, 530, 534, 536), (531, 533, 537, 535), (539, 541, 540, 538), (535, 537, 541, 539), (537, 536, 540, 541), (534, 535, 539, 538), (543, 542, 544, 545), (506, 508, 542, 543), (514, 506, 543, 545), (515, 514, 545, 544), (546, 547, 549, 548), (548, 549, 553, 552), (552, 553, 551, 550), (550, 551, 547, 546), (548, 552, 557, 555), (553, 549, 547, 551), (556, 554, 558, 560), (546, 548, 555, 554), (552, 550, 556, 557), (550, 546, 554, 556), (561, 560, 564, 565), (555, 557, 561, 559), (557, 556, 560, 561), (554, 555, 559, 558), (562, 563, 567, 566), (558, 559, 563, 562), (560, 558, 562, 564), (559, 561, 565, 563), (568, 566, 570, 572), (564, 562, 566, 568), (563, 565, 569, 567), (565, 564, 568, 569), (573, 572, 576, 577), (567, 569, 573, 571), (569, 568, 572, 573), (566, 567, 571, 570), (576, 574, 578, 580), (570, 571, 575, 574), (572, 570, 574, 576), (571, 573, 577, 575), (579, 581, 580, 578), (575, 577, 581, 579), (577, 576, 580, 581), (574, 575, 579, 578), (582, 583, 585, 584), (584, 585, 589, 588), (588, 589, 587, 586), (586, 587, 583, 582), (584, 588, 593, 591), (589, 585, 583, 587), (592, 590, 594, 596), (582, 584, 591, 590), (588, 586, 592, 593), (586, 582, 590, 592), (597, 596, 600, 601), (591, 593, 597, 595), (593, 592, 596, 597), (590, 591, 595, 594), (598, 599, 603, 602), (594, 595, 599, 598), (596, 594, 598, 600), (595, 597, 601, 599), (604, 602, 606, 608), (600, 598, 602, 604), (599, 601, 605, 603), (601, 600, 604, 605), (609, 608, 612, 613), (603, 605, 609, 607), (605, 604, 608, 609), (602, 603, 607, 606), (612, 610, 614, 616), (606, 607, 611, 610), (608, 606, 610, 612), (607, 609, 613, 611), (615, 617, 616, 614), (611, 613, 617, 615), (613, 612, 616, 617), (610, 611, 615, 614), (618, 619, 621, 620), (620, 621, 625, 624), (624, 625, 623, 622), (622, 623, 619, 618), (620, 624, 629, 627), (625, 621, 619, 623), (628, 626, 630, 632), (618, 620, 627, 626), (624, 622, 628, 629), (622, 618, 626, 628), (633, 632, 636, 637), (627, 629, 633, 631), (629, 628, 632, 633), (626, 627, 631, 630), (634, 635, 639, 638), (630, 631, 635, 634), (632, 630, 634, 636), (631, 633, 637, 635), (640, 638, 642, 644), (636, 634, 638, 640), (635, 637, 641, 639), (637, 636, 640, 641), (645, 644, 648, 649), (639, 641, 645, 643), (641, 640, 644, 645), (638, 639, 643, 642), (648, 646, 650, 652), (642, 643, 647, 646), (644, 642, 646, 648), (643, 645, 649, 647), (651, 653, 652, 650), (647, 649, 653, 651), (649, 648, 652, 653), (646, 647, 651, 650)])
me_001.polygons.foreach_set('use_smooth', [1, 1, 1, 1, 1, 1, 1, 1, 1, 1, 1, 1, 1, 1, 1, 1, 1, 1, 1, 1, 1, 1, 1, 1, 1, 1, 1, 1, 1, 1, 1, 1, 1, 1, 1, 1, 1, 1, 1, 1, 1, 1, 1, 1, 1, 1, 1, 1, 1, 1, 1, 1, 1, 1, 1, 1, 1, 1, 1, 1, 1, 1, 1, 1, 1, 1, 1, 1, 1, 1, 1, 1, 1, 1, 1, 1, 1, 1, 1, 1, 1, 1, 1, 1, 1, 1, 1, 1, 1, 1, 1, 1, 1, 1, 1, 1, 1, 1, 1, 1, 1, 1, 1, 1, 1, 1, 1, 1, 1, 1, 1, 1, 1, 1, 1, 1, 1, 1, 1, 1, 1, 1, 1, 1, 1, 1, 1, 1, 1, 1, 1, 1, 1, 1, 1, 1, 1, 1, 1, 1, 1, 1, 1, 1, 1, 1, 1, 1, 1, 1, 1, 1, 1, 1, 1, 1, 1, 1, 1, 1, 1, 1, 1, 1, 1, 1, 1, 1, 1, 1, 1, 1, 1, 1, 1, 1, 1, 1, 1, 1, 1, 1, 1, 1, 1, 1, 1, 1, 1, 1, 1, 1, 1, 1, 1, 1, 1, 1, 1, 1, 1, 1, 1, 1, 1, 1, 1, 1, 1, 1, 1, 1, 1, 1, 1, 1, 1, 1, 1, 1, 1, 1, 1, 1, 1, 1, 1, 1, 1, 1, 1, 1, 1, 1, 1, 1, 1, 1, 1, 1, 1, 1, 1, 1, 1, 1, 1, 1, 1, 1, 1, 1, 1, 1, 1, 1, 1, 1, 1, 1, 1, 1, 1, 1, 1, 1, 1, 1, 1, 1, 1, 1, 1, 1, 1, 1, 1, 1, 1, 1, 1, 1, 1, 1, 1, 1, 1, 1, 1, 1, 1, 1, 1, 1, 1, 1, 1, 1, 1, 1, 1, 1, 1, 1, 1, 1, 1, 1, 1, 1, 1, 1, 1, 1, 1, 1, 1, 1, 1, 1, 1, 1, 1, 1, 1, 1, 1, 1, 1, 1, 1, 1, 1, 1, 1, 1, 1, 1, 1, 1, 1, 1, 1, 1, 1, 1, 1, 1, 1, 1, 1, 1, 1, 1, 1, 1, 1, 1, 1, 1, 1, 1, 1, 1, 1, 1, 1, 1, 1, 1, 1, 1, 1, 1, 1, 1, 1, 1, 1, 1, 1, 1, 1, 1, 1, 1, 1, 1, 1, 1, 1, 0, 0, 0, 0, 0, 0, 0, 0, 0, 0, 0, 0, 0, 0, 0, 0, 0, 0, 0, 0, 0, 0, 0, 0, 0, 0, 0, 0, 0, 0, 0, 0, 0, 0, 0, 0, 0, 0, 0, 0, 0, 0, 0, 0, 0, 0, 0, 0, 0, 0, 0, 0, 0, 0, 0, 0, 0, 0, 0, 0, 0, 0, 0, 0, 0, 0, 0, 0, 0, 0, 0, 0, 0, 0, 0, 0, 0, 0, 0, 0, 0, 0, 0, 0, 0, 0, 0, 0, 0, 0, 0, 0, 0, 0, 0, 0, 0, 0, 0, 0, 0, 0, 0, 0, 0, 0, 0, 0, 0, 0, 0, 0, 0, 0, 0, 0, 0, 0, 0, 0, 0, 0, 0, 0, 0, 0, 0, 0, 0, 0, 0, 0, 0, 0, 0, 0, 0, 0, 0, 0, 0, 0, 0, 0, 0, 0, 0, 0, 0, 0, 0, 0, 0, 0, 0, 0, 0, 0, 0, 0, 0, 0, 0, 0, 0, 0, 0, 0, 0, 0, 0, 0])
me_001.polygons.foreach_set('material_index', [0, 0, 0, 0, 0, 0, 0, 0, 0, 0, 0, 0, 0, 0, 0, 0, 0, 0, 0, 0, 0, 0, 0, 0, 0, 0, 0, 0, 0, 0, 0, 0, 0, 0, 0, 0, 0, 0, 0, 0, 0, 0, 0, 0, 0, 0, 0, 0, 0, 0, 0, 0, 0, 0, 0, 0, 0, 0, 0, 0, 0, 0, 0, 0, 0, 0, 0, 0, 0, 0, 0, 0, 0, 0, 0, 0, 0, 0, 0, 0, 0, 0, 0, 0, 0, 0, 0, 0, 0, 0, 0, 0, 0, 0, 0, 0, 0, 0, 0, 0, 0, 0, 0, 0, 0, 0, 0, 0, 0, 0, 0, 0, 0, 0, 0, 0, 0, 0, 0, 0, 0, 0, 0, 0, 0, 0, 0, 0, 0, 0, 0, 0, 0, 0, 0, 0, 0, 0, 0, 1, 1, 1, 1, 1, 1, 1, 1, 1, 1, 1, 1, 1, 1, 1, 1, 1, 1, 1, 1, 1, 1, 1, 1, 1, 1, 1, 1, 1, 1, 1, 1, 1, 1, 1, 1, 1, 1, 1, 1, 1, 1, 1, 1, 1, 1, 1, 1, 1, 1, 1, 1, 1, 1, 1, 1, 1, 1, 1, 1, 1, 1, 1, 1, 1, 1, 1, 1, 1, 1, 1, 1, 1, 1, 1, 1, 1, 1, 1, 1, 1, 1, 1, 1, 1, 1, 1, 1, 1, 1, 1, 1, 1, 1, 1, 1, 1, 1, 1, 1, 1, 1, 1, 1, 1, 1, 1, 1, 1, 1, 1, 1, 1, 1, 1, 1, 1, 1, 1, 1, 1, 1, 1, 1, 1, 1, 1, 1, 1, 1, 1, 1, 1, 1, 1, 1, 1, 1, 1, 1, 1, 1, 1, 1, 1, 1, 1, 1, 1, 1, 1, 1, 1, 1, 1, 1, 1, 1, 1, 1, 1, 1, 1, 1, 1, 1, 1, 1, 1, 1, 1, 1, 1, 1, 1, 1, 1, 1, 1, 1, 1, 1, 1, 1, 1, 1, 1, 1, 1, 1, 1, 1, 1, 1, 1, 1, 1, 1, 1, 1, 1, 1, 1, 1, 1, 1, 1, 1, 1, 1, 1, 1, 1, 1, 1, 1, 1, 1, 1, 1, 1, 1, 1, 1, 1, 1, 1, 1, 1, 1, 1, 1, 1, 1, 1, 1, 1, 1, 1, 1, 1, 1, 1, 1, 1, 1, 1, 1, 1, 1, 1, 1, 2, 2, 2, 2, 2, 2, 2, 2, 2, 2, 2, 2, 2, 2, 2, 2, 2, 2, 2, 2, 2, 2, 2, 2, 2, 2, 2, 2, 2, 2, 2, 2, 1, 1, 1, 1, 1, 1, 1, 1, 1, 1, 1, 1, 1, 1, 1, 1, 1, 1, 1, 1, 1, 1, 1, 1, 1, 1, 1, 1, 1, 1, 1, 1, 1, 1, 1, 1, 1, 1, 1, 1, 1, 1, 1, 1, 1, 1, 1, 1, 1, 1, 1, 1, 1, 1, 1, 1, 1, 1, 1, 1, 1, 1, 1, 1, 1, 1, 1, 1, 1, 1, 1, 1, 1, 1, 1, 1, 1, 1, 1, 1, 1, 1, 1, 1, 1, 1, 1, 1, 1, 1, 1, 1, 1, 1, 1, 1, 1, 1, 1, 1, 1, 1, 1, 1, 1, 1, 1, 1, 1, 1, 1, 1, 1, 1, 1, 1, 1, 1, 1, 1, 1, 1, 1, 1, 1, 1, 1, 1, 1, 1, 1, 1, 1, 1, 1, 1, 1, 1, 1, 1])
_uv = me_001.uv_layers.new(name='UVКарта')
_uv.uv.foreach_set('vector', [0.8742, 0.7167, 0.8736, 0.6401, 0.9506, 0.6395, 0.9513, 0.716, 0.003352, 0.3609, 0.003312, 0.2846, 0.224, 0.2846, 0.2241, 0.3609, 0.8713, 0.3546, 0.8706, 0.4312, 0.7935, 0.4305, 0.7942, 0.354, 0.2307, 0.3434, 0.2307, 0.2671, 0.4515, 0.2671, 0.4514, 0.3434, 0.7072, 0.9086, 0.7072, 0.6892, 0.7834, 0.6892, 0.7834, 0.9086, 0.9506, 0.6395, 0.8736, 0.6401, 0.8749, 0.5816, 0.9501, 0.5802, 0.4505, 0.2088, 0.2327, 0.2088, 0.2328, 0.1578, 0.4506, 0.1578, 0.4515, 0.2671, 0.2307, 0.2671, 0.2327, 0.2088, 0.4505, 0.2088, 0.224, 0.2846, 0.003312, 0.2846, 0.004269, 0.2256, 0.2221, 0.2256, 0.7935, 0.4305, 0.8706, 0.4312, 0.8701, 0.4904, 0.7948, 0.4891, 0.7952, 0.5403, 0.871, 0.5404, 0.8687, 0.6029, 0.8002, 0.6061, 0.2221, 0.2256, 0.004269, 0.2256, 0.004235, 0.1759, 0.222, 0.1759, 0.7948, 0.4891, 0.8701, 0.4904, 0.871, 0.5404, 0.7952, 0.5403, 0.9501, 0.5802, 0.8749, 0.5816, 0.8752, 0.5303, 0.951, 0.5302, 0.9487, 0.4678, 0.8803, 0.4646, 0.8899, 0.409, 0.9506, 0.4179, 0.951, 0.5302, 0.8752, 0.5303, 0.8803, 0.4646, 0.9487, 0.4678, 0.4506, 0.1578, 0.2328, 0.1578, 0.2329, 0.09269, 0.4506, 0.09269, 0.222, 0.1759, 0.004235, 0.1759, 0.004214, 0.1134, 0.222, 0.1134, 0.4507, 0.03808, 0.233, 0.03808, 0.2331, 0.005076, 0.4508, 0.005076, 0.4506, 0.09269, 0.2329, 0.09269, 0.233, 0.03808, 0.4507, 0.03808, 0.222, 0.1134, 0.004214, 0.1134, 0.004173, 0.06389, 0.222, 0.06389, 0.8002, 0.6061, 0.8687, 0.6029, 0.8706, 0.6528, 0.8099, 0.6617, 0.8224, 0.6959, 0.8709, 0.6829, 0.8713, 0.7039, 0.835, 0.7112, 0.222, 0.06389, 0.004173, 0.06389, 0.004154, 0.03389, 0.2219, 0.03389, 0.8099, 0.6617, 0.8706, 0.6528, 0.8709, 0.6829, 0.8224, 0.6959, 0.9506, 0.4179, 0.8899, 0.409, 0.9024, 0.3748, 0.9509, 0.3877, 0.2019, 0.5966, 0.2019, 0.8131, 0.1909, 0.8131, 0.1909, 0.5966, 0.9509, 0.3877, 0.9024, 0.3748, 0.915, 0.3594, 0.9513, 0.3668, 0.2166, 0.5966, 0.2166, 0.813, 0.2019, 0.8131, 0.2019, 0.5966, 0.2219, 0.03389, 0.004154, 0.03389, 0.004139, 0.01307, 0.2219, 0.01307, 0.1691, 0.8131, 0.1691, 0.5966, 0.1909, 0.5966, 0.1909, 0.8131, 0.2219, 0.01307, 0.004139, 0.01307, 0.004155, 0.005334, 0.2219, 0.005334, 0.835, 0.7112, 0.8713, 0.7039, 0.8681, 0.7114, 0.8453, 0.7167, 0.9513, 0.3668, 0.915, 0.3594, 0.9253, 0.354, 0.9481, 0.3593, 0.6972, 0.7566, 0.6382, 0.7489, 0.646, 0.6903, 0.7049, 0.698, 0.4479, 0.8588, 0.3886, 0.8588, 0.3886, 0.6384, 0.4479, 0.6385, 0.932, 0.2906, 0.873, 0.2983, 0.8653, 0.2397, 0.9242, 0.232, 0.4525, 0.5719, 0.2308, 0.5719, 0.2308, 0.549, 0.4525, 0.5491, 0.4582, 0.00406, 0.6799, 0.004045, 0.6799, 0.06314, 0.4582, 0.06316, 0.4525, 0.631, 0.2308, 0.6309, 0.2308, 0.5719, 0.4525, 0.5719, 0.4525, 0.5491, 0.2308, 0.549, 0.2308, 0.5243, 0.4525, 0.5244, 0.9242, 0.232, 0.8653, 0.2397, 0.8593, 0.2176, 0.9183, 0.2099, 0.6382, 0.7489, 0.6972, 0.7566, 0.6912, 0.7788, 0.6323, 0.7711, 0.4582, 0.06316, 0.6799, 0.06314, 0.6799, 0.08591, 0.4582, 0.08593, 0.4582, 0.1107, 0.6799, 0.1106, 0.6799, 0.1412, 0.4582, 0.1412, 0.9183, 0.2099, 0.8593, 0.2176, 0.8569, 0.1929, 0.9159, 0.1852, 0.4582, 0.08593, 0.6799, 0.08591, 0.6799, 0.1106, 0.4582, 0.1107, 0.6323, 0.7711, 0.6912, 0.7788, 0.6888, 0.8034, 0.6298, 0.7957, 0.6265, 0.8261, 0.6855, 0.8338, 0.6854, 0.8579, 0.6262, 0.8532, 0.6298, 0.7957, 0.6888, 0.8034, 0.6855, 0.8338, 0.6265, 0.8261, 0.4525, 0.5244, 0.2308, 0.5243, 0.2308, 0.4938, 0.4525, 0.4939, 0.9159, 0.1852, 0.8569, 0.1929, 0.8536, 0.1626, 0.9126, 0.1549, 0.4525, 0.4671, 0.2308, 0.467, 0.2308, 0.4384, 0.4525, 0.4384, 0.4525, 0.4939, 0.2308, 0.4938, 0.2308, 0.467, 0.4525, 0.4671, 0.9126, 0.1549, 0.8536, 0.1626, 0.8532, 0.1355, 0.9125, 0.1308, 0.4582, 0.1412, 0.6799, 0.1412, 0.6799, 0.165, 0.4582, 0.165, 0.4582, 0.1905, 0.6799, 0.1905, 0.6798, 0.2123, 0.4582, 0.2123, 0.9125, 0.1308, 0.8532, 0.1355, 0.8525, 0.1066, 0.912, 0.1051, 0.4582, 0.165, 0.6799, 0.165, 0.6799, 0.1905, 0.4582, 0.1905, 0.6262, 0.8532, 0.6854, 0.8579, 0.6849, 0.8835, 0.6254, 0.8821, 0.4525, 0.4098, 0.2308, 0.4098, 0.2307, 0.3769, 0.4524, 0.377, 0.6254, 0.8821, 0.6849, 0.8835, 0.6864, 0.9058, 0.6272, 0.9114, 0.4525, 0.4384, 0.2308, 0.4384, 0.2308, 0.4098, 0.4525, 0.4098, 0.912, 0.1051, 0.8525, 0.1066, 0.8542, 0.07731, 0.9135, 0.08286, 0.9207, 0.05331, 0.8621, 0.04277, 0.874, 0.01632, 0.932, 0.02932, 0.9135, 0.08286, 0.8542, 0.07731, 0.8621, 0.04277, 0.9207, 0.05331, 0.4582, 0.2123, 0.6798, 0.2123, 0.6798, 0.2406, 0.4581, 0.2406, 0.6272, 0.9114, 0.6864, 0.9058, 0.6936, 0.9354, 0.6351, 0.9459, 0.4581, 0.2627, 0.6798, 0.2627, 0.6798, 0.2737, 0.4581, 0.2737, 0.4581, 0.2406, 0.6798, 0.2406, 0.6798, 0.2627, 0.4581, 0.2627, 0.6351, 0.9459, 0.6936, 0.9354, 0.7049, 0.9593, 0.6469, 0.9723, 0.4524, 0.377, 0.2307, 0.3769, 0.2307, 0.3527, 0.4524, 0.3527, 0.225, 0.5899, 0.1956, 0.5901, 0.1956, 0.3697, 0.225, 0.3696, 0.6469, 0.9723, 0.7049, 0.9593, 0.7045, 0.9704, 0.6713, 0.9843, 0.1693, 0.59, 0.1693, 0.3697, 0.1956, 0.3697, 0.1956, 0.5901, 0.932, 0.02932, 0.874, 0.01632, 0.8983, 0.004409, 0.9315, 0.01829, 0.02887, 0.707, 0.02887, 0.9268, 0.02619, 0.9268, 0.02619, 0.707, 0.02619, 0.707, 0.02619, 0.9268, 0.02345, 0.9268, 0.02345, 0.707, 0.02345, 0.707, 0.02345, 0.9268, 0.02067, 0.9268, 0.02067, 0.707, 0.02067, 0.707, 0.02067, 0.9268, 0.01789, 0.9268, 0.01789, 0.707, 0.01789, 0.707, 0.01789, 0.9268, 0.01512, 0.9268, 0.01512, 0.707, 0.01512, 0.707, 0.01512, 0.9268, 0.01241, 0.9268, 0.01241, 0.707, 0.01241, 0.707, 0.01241, 0.9268, 0.009778, 0.9268, 0.009778, 0.707, 0.009778, 0.707, 0.009778, 0.9268, 0.007255, 0.9268, 0.007255, 0.707, 0.007255, 0.707, 0.007255, 0.9268, 0.004867, 0.9268, 0.004867, 0.707, 0.004867, 0.707, 0.004867, 0.9268, 0.002639, 0.9268, 0.002639, 0.707, 0.002639, 0.707, 0.002639, 0.9268, 0.0005959, 0.9268, 0.0005959, 0.707, 0.157, 0.707, 0.157, 0.9268, 0.1548, 0.9268, 0.1548, 0.707, 0.1548, 0.707, 0.1548, 0.9268, 0.1524, 0.9268, 0.1524, 0.707, 0.1524, 0.707, 0.1524, 0.9268, 0.1499, 0.9268, 0.1499, 0.707, 0.1499, 0.707, 0.1499, 0.9268, 0.1473, 0.9268, 0.1473, 0.707, 0.1473, 0.707, 0.1473, 0.9268, 0.1441, 0.9268, 0.1441, 0.707, 0.1441, 0.707, 0.1441, 0.9268, 0.1413, 0.9268, 0.1413, 0.707, 0.1413, 0.707, 0.1413, 0.9268, 0.1385, 0.9268, 0.1385, 0.707, 0.1385, 0.707, 0.1385, 0.9268, 0.1357, 0.9268, 0.1357, 0.707, 0.1357, 0.707, 0.1357, 0.9268, 0.133, 0.9268, 0.133, 0.707, 0.133, 0.707, 0.133, 0.9268, 0.1308, 0.9268, 0.1308, 0.707, 0.1308, 0.707, 0.1308, 0.9268, 0.1282, 0.9268, 0.1282, 0.707, 0.1282, 0.707, 0.1282, 0.9268, 0.1258, 0.9268, 0.1258, 0.707, 0.1258, 0.707, 0.1258, 0.9268, 0.1234, 0.9268, 0.1234, 0.707, 0.1234, 0.707, 0.1234, 0.9268, 0.1213, 0.9268, 0.1213, 0.707, 0.1213, 0.707, 0.1213, 0.9268, 0.1193, 0.9268, 0.1193, 0.707, 0.1182, 0.707, 0.1182, 0.9268, 0.1162, 0.9268, 0.1162, 0.707, 0.1162, 0.707, 0.1162, 0.9268, 0.1139, 0.9268, 0.1139, 0.707, 0.1139, 0.707, 0.1139, 0.9268, 0.1115, 0.9268, 0.1115, 0.707, 0.1115, 0.707, 0.1115, 0.9268, 0.109, 0.9268, 0.109, 0.707, 0.109, 0.707, 0.109, 0.9268, 0.1064, 0.9268, 0.1064, 0.707, 0.1064, 0.707, 0.1064, 0.9268, 0.1037, 0.9268, 0.1037, 0.707, 0.1037, 0.707, 0.1037, 0.9268, 0.1009, 0.9268, 0.1009, 0.707, 0.1009, 0.707, 0.1009, 0.9268, 0.09814, 0.9268, 0.09815, 0.707, 0.09815, 0.707, 0.09814, 0.9268, 0.09536, 0.9268, 0.09536, 0.707, 0.09536, 0.707, 0.09536, 0.9268, 0.09262, 0.9268, 0.09262, 0.707, 0.09262, 0.707, 0.09262, 0.9268, 0.08994, 0.9268, 0.08994, 0.707, 0.08994, 0.707, 0.08994, 0.9268, 0.08735, 0.9268, 0.08735, 0.707, 0.08735, 0.707, 0.08735, 0.9268, 0.08488, 0.9268, 0.08488, 0.707, 0.08488, 0.707, 0.08488, 0.9268, 0.08256, 0.9268, 0.08256, 0.707, 0.08256, 0.707, 0.08256, 0.9268, 0.08041, 0.9268, 0.08041, 0.707, 0.07928, 0.707, 0.07928, 0.9268, 0.07718, 0.9268, 0.07718, 0.707, 0.07718, 0.707, 0.07718, 0.9268, 0.07491, 0.9268, 0.07491, 0.707, 0.07491, 0.707, 0.07491, 0.9268, 0.07248, 0.9268, 0.07248, 0.707, 0.07248, 0.707, 0.07248, 0.9268, 0.06992, 0.9268, 0.06992, 0.707, 0.06992, 0.707, 0.06992, 0.9268, 0.06726, 0.9268, 0.06726, 0.707, 0.06726, 0.707, 0.06726, 0.9268, 0.06453, 0.9268, 0.06453, 0.707, 0.06453, 0.707, 0.06453, 0.9268, 0.06176, 0.9268, 0.06176, 0.707, 0.06176, 0.707, 0.06176, 0.9268, 0.05897, 0.9268, 0.05897, 0.707, 0.05897, 0.707, 0.05897, 0.9268, 0.0562, 0.9268, 0.0562, 0.707, 0.0562, 0.707, 0.0562, 0.9268, 0.05347, 0.9268, 0.05347, 0.707, 0.05347, 0.707, 0.05347, 0.9268, 0.05082, 0.9268, 0.05082, 0.707, 0.05082, 0.707, 0.05082, 0.9268, 0.04827, 0.9268, 0.04827, 0.707, 0.04827, 0.707, 0.04827, 0.9268, 0.04584, 0.9268, 0.04584, 0.707, 0.04584, 0.707, 0.04584, 0.9268, 0.04358, 0.9268, 0.04358, 0.707, 0.04358, 0.707, 0.04358, 0.9268, 0.04149, 0.9268, 0.04149, 0.707, 0.04032, 0.707, 0.04032, 0.9268, 0.03838, 0.9268, 0.03838, 0.707, 0.03838, 0.707, 0.03838, 0.9268, 0.03623, 0.9268, 0.03623, 0.707, 0.03623, 0.707, 0.03623, 0.9268, 0.03392, 0.9268, 0.03392, 0.707, 0.4862, 0.279, 0.4889, 0.2796, 0.4916, 0.2805, 0.4941, 0.2817, 0.4965, 0.2831, 0.4987, 0.2848, 0.5008, 0.2867, 0.5026, 0.2887, 0.5042, 0.291, 0.5056, 0.2934, 0.5067, 0.296, 0.5075, 0.2986, 0.5081, 0.3013, 0.5084, 0.3041, 0.5084, 0.3068, 0.5081, 0.3096, 0.5075, 0.3123, 0.5067, 0.3149, 0.5056, 0.3175, 0.5042, 0.3199, 0.5026, 0.3221, 0.5008, 0.3242, 0.4987, 0.3261, 0.4965, 0.3278, 0.4941, 0.3292, 0.4916, 0.3304, 0.4889, 0.3313, 0.4862, 0.3319, 0.4835, 0.3323, 0.4807, 0.3323, 0.4779, 0.3321, 0.4751, 0.3316, 0.4725, 0.3309, 0.4699, 0.3298, 0.4674, 0.3285, 0.4651, 0.327, 0.463, 0.3252, 0.461, 0.3232, 0.4593, 0.321, 0.4578, 0.3187, 0.4566, 0.3162, 0.4556, 0.3136, 0.4567, 0.3115, 0.4563, 0.3088, 0.4562, 0.306, 0.4563, 0.3032, 0.4567, 0.3005, 0.4556, 0.2973, 0.4566, 0.2947, 0.4578, 0.2922, 0.4593, 0.2899, 0.461, 0.2877, 0.463, 0.2857, 0.4651, 0.2839, 0.4674, 0.2824, 0.4699, 0.2811, 0.4725, 0.28, 0.4751, 0.2793, 0.4779, 0.2788, 0.4807, 0.2786, 0.4835, 0.2786, 0.03392, 0.707, 0.03392, 0.9268, 0.03146, 0.9268, 0.03146, 0.707, 0.03146, 0.707, 0.03146, 0.9268, 0.02887, 0.9268, 0.02887, 0.707, 0.5295, 0.2796, 0.5322, 0.279, 0.5349, 0.2786, 0.5377, 0.2786, 0.5405, 0.2788, 0.5432, 0.2793, 0.5459, 0.28, 0.5485, 0.2811, 0.551, 0.2824, 0.5533, 0.2839, 0.5554, 0.2857, 0.5574, 0.2877, 0.5591, 0.2899, 0.5606, 0.2922, 0.5618, 0.2947, 0.5628, 0.2973, 0.5616, 0.3005, 0.5621, 0.3032, 0.5622, 0.306, 0.5621, 0.3088, 0.5616, 0.3115, 0.5628, 0.3136, 0.5618, 0.3162, 0.5606, 0.3187, 0.5591, 0.321, 0.5574, 0.3232, 0.5554, 0.3252, 0.5533, 0.327, 0.551, 0.3285, 0.5485, 0.3298, 0.5459, 0.3309, 0.5432, 0.3316, 0.5405, 0.3321, 0.5377, 0.3323, 0.5349, 0.3323, 0.5322, 0.3319, 0.5295, 0.3313, 0.5268, 0.3304, 0.5243, 0.3292, 0.5219, 0.3278, 0.5197, 0.3261, 0.5176, 0.3242, 0.5158, 0.3221, 0.5142, 0.3199, 0.5128, 0.3175, 0.5117, 0.3149, 0.5108, 0.3123, 0.5103, 0.3096, 0.51, 0.3068, 0.51, 0.3041, 0.5103, 0.3013, 0.5108, 0.2986, 0.5117, 0.296, 0.5128, 0.2934, 0.5142, 0.291, 0.5158, 0.2887, 0.5176, 0.2867, 0.5197, 0.2848, 0.5219, 0.2831, 0.5243, 0.2817, 0.5268, 0.2805, 0.7792, 0.3816, 0.7649, 0.372, 0.7746, 0.3578, 0.7889, 0.3674, 0.6065, 0.6767, 0.6208, 0.6671, 0.6218, 0.6725, 0.6113, 0.6796, 0.6208, 0.6671, 0.6065, 0.6767, 0.5968, 0.6625, 0.6111, 0.6529, 0.9715, 0.6314, 0.9542, 0.6314, 0.9546, 0.6148, 0.9712, 0.6148, 0.9543, 0.6742, 0.9715, 0.6742, 0.9716, 0.6913, 0.9543, 0.6913, 0.9715, 0.6486, 0.9542, 0.6486, 0.9542, 0.6314, 0.9715, 0.6314, 0.6113, 0.6796, 0.6218, 0.6725, 0.6217, 0.6765, 0.6151, 0.681, 0.9715, 0.6742, 0.9543, 0.6742, 0.9566, 0.669, 0.9693, 0.669, 0.9542, 0.6486, 0.9715, 0.6486, 0.9692, 0.6536, 0.9565, 0.6535, 0.7889, 0.3674, 0.7746, 0.3578, 0.7794, 0.3548, 0.7899, 0.3619, 0.2255, 0.6098, 0.2174, 0.6098, 0.2174, 0.6017, 0.2255, 0.6017, 0.9693, 0.669, 0.9566, 0.669, 0.9589, 0.6656, 0.9669, 0.6656, 0.9565, 0.6535, 0.9692, 0.6536, 0.9669, 0.6567, 0.9588, 0.6567, 0.7899, 0.3619, 0.7794, 0.3548, 0.7832, 0.3534, 0.7899, 0.3579, 0.7553, 0.3856, 0.769, 0.3948, 0.7515, 0.4179, 0.7379, 0.4084, 0.6111, 0.6529, 0.5968, 0.6625, 0.5872, 0.6489, 0.6009, 0.6396, 0.7649, 0.372, 0.7792, 0.3816, 0.769, 0.3948, 0.7553, 0.3856, 0.9543, 0.6913, 0.9716, 0.6913, 0.9712, 0.7079, 0.9547, 0.7079, 0.9712, 0.5863, 0.9547, 0.5863, 0.9553, 0.5576, 0.9707, 0.5576, 0.9712, 0.6148, 0.9546, 0.6148, 0.9547, 0.5863, 0.9712, 0.5863, 0.6009, 0.6396, 0.5872, 0.6489, 0.5698, 0.626, 0.5833, 0.6166, 0.9547, 0.7079, 0.9712, 0.7079, 0.9713, 0.7366, 0.9547, 0.7366, 0.9553, 0.7653, 0.9707, 0.7652, 0.9708, 0.7876, 0.9553, 0.7877, 0.5833, 0.6166, 0.5698, 0.626, 0.5529, 0.6026, 0.5655, 0.5938, 0.9547, 0.7366, 0.9713, 0.7366, 0.9707, 0.7652, 0.9553, 0.7653, 0.7379, 0.4084, 0.7515, 0.4179, 0.7336, 0.4407, 0.721, 0.4318, 0.9707, 0.5351, 0.9553, 0.5351, 0.9553, 0.507, 0.9708, 0.507, 0.721, 0.4318, 0.7336, 0.4407, 0.72, 0.4587, 0.7074, 0.4498, 0.9707, 0.5576, 0.9553, 0.5576, 0.9553, 0.5351, 0.9707, 0.5351, 0.5655, 0.5938, 0.5529, 0.6026, 0.5392, 0.5846, 0.5518, 0.5758, 0.5356, 0.5529, 0.5229, 0.5616, 0.5035, 0.5346, 0.5162, 0.5259, 0.5518, 0.5758, 0.5392, 0.5846, 0.5229, 0.5616, 0.5356, 0.5529, 0.9553, 0.7877, 0.9708, 0.7876, 0.9708, 0.8156, 0.9554, 0.8157, 0.7074, 0.4498, 0.72, 0.4587, 0.7037, 0.4816, 0.691, 0.4729, 0.9554, 0.8487, 0.9708, 0.8487, 0.9711, 0.8779, 0.9553, 0.8778, 0.9554, 0.8157, 0.9708, 0.8156, 0.9708, 0.8487, 0.9554, 0.8487, 0.691, 0.4729, 0.7037, 0.4816, 0.6844, 0.5086, 0.6717, 0.4999, 0.9708, 0.507, 0.9553, 0.507, 0.9554, 0.4739, 0.9708, 0.4739, 0.9711, 0.4439, 0.9553, 0.444, 0.9541, 0.4155, 0.9725, 0.4153, 0.6717, 0.4999, 0.6844, 0.5086, 0.6664, 0.5319, 0.6551, 0.5248, 0.9708, 0.4739, 0.9554, 0.4739, 0.9553, 0.444, 0.9711, 0.4439, 0.5162, 0.5259, 0.5035, 0.5346, 0.4868, 0.5095, 0.4981, 0.5025, 0.9541, 0.9052, 0.9725, 0.9054, 0.9733, 0.926, 0.9532, 0.9258, 0.4981, 0.5025, 0.4868, 0.5095, 0.4728, 0.4846, 0.4836, 0.4791, 0.9553, 0.8778, 0.9711, 0.8779, 0.9725, 0.9054, 0.9541, 0.9052, 0.6551, 0.5248, 0.6664, 0.5319, 0.652, 0.5553, 0.6412, 0.5498, 0.9532, 0.9258, 0.9733, 0.926, 0.9733, 0.9388, 0.9528, 0.9386, 0.6412, 0.5498, 0.652, 0.5553, 0.6433, 0.5741, 0.6316, 0.5706, 0.9725, 0.4153, 0.9541, 0.4155, 0.9532, 0.3928, 0.9733, 0.3926, 0.4836, 0.4791, 0.4728, 0.4846, 0.4632, 0.4638, 0.4749, 0.4603, 0.9733, 0.3778, 0.9528, 0.378, 0.953, 0.3637, 0.9733, 0.3635, 0.6316, 0.5706, 0.6433, 0.5741, 0.6397, 0.5869, 0.6276, 0.5855, 0.9733, 0.3926, 0.9532, 0.3928, 0.9528, 0.378, 0.9733, 0.3778, 0.4749, 0.4603, 0.4632, 0.4638, 0.4592, 0.4489, 0.4713, 0.4475, 0.953, 0.9513, 0.9733, 0.9515, 0.9733, 0.9603, 0.953, 0.9601, 0.4713, 0.4475, 0.4592, 0.4489, 0.4583, 0.4326, 0.4704, 0.4332, 0.9528, 0.9386, 0.9733, 0.9388, 0.9733, 0.9515, 0.953, 0.9513, 0.6276, 0.5855, 0.6397, 0.5869, 0.6389, 0.6012, 0.6267, 0.6018, 0.6283, 0.615, 0.6401, 0.6121, 0.6435, 0.6245, 0.632, 0.6284, 0.6267, 0.6018, 0.6389, 0.6012, 0.6401, 0.6121, 0.6283, 0.615, 0.9733, 0.3635, 0.953, 0.3637, 0.953, 0.3533, 0.9733, 0.3531, 0.4704, 0.4332, 0.4583, 0.4326, 0.4599, 0.4194, 0.4717, 0.4223, 0.294, 0.8526, 0.3136, 0.8527, 0.3132, 0.8647, 0.2958, 0.8646, 0.294, 0.842, 0.3142, 0.842, 0.3136, 0.8527, 0.294, 0.8526, 0.4717, 0.4223, 0.4599, 0.4194, 0.4635, 0.406, 0.4751, 0.4099, 0.9961, 0.3133, 0.9758, 0.3133, 0.9758, 0.3035, 0.9954, 0.3034, 0.9951, 0.2931, 0.9777, 0.2931, 0.979, 0.2805, 0.9936, 0.2806, 0.4751, 0.4099, 0.4635, 0.406, 0.4694, 0.3935, 0.4802, 0.399, 0.9954, 0.3034, 0.9758, 0.3035, 0.9777, 0.2931, 0.9951, 0.2931, 0.632, 0.6284, 0.6435, 0.6245, 0.6487, 0.6354, 0.6378, 0.6409, 0.297, 0.8802, 0.3116, 0.8802, 0.3121, 0.8952, 0.2988, 0.8956, 0.6378, 0.6409, 0.6487, 0.6354, 0.6567, 0.6458, 0.6477, 0.654, 0.2958, 0.8646, 0.3132, 0.8647, 0.3116, 0.8802, 0.297, 0.8802, 0.4802, 0.399, 0.4694, 0.3935, 0.4794, 0.3804, 0.4884, 0.3886, 0.4989, 0.3792, 0.491, 0.37, 0.5042, 0.362, 0.5098, 0.3728, 0.4884, 0.3886, 0.4794, 0.3804, 0.491, 0.37, 0.4989, 0.3792, 0.9936, 0.2806, 0.979, 0.2805, 0.9808, 0.2666, 0.9941, 0.267, 0.6477, 0.654, 0.6567, 0.6458, 0.667, 0.6548, 0.6591, 0.664, 0.9934, 0.2542, 0.9813, 0.2541, 0.9817, 0.243, 0.9938, 0.2431, 0.9941, 0.267, 0.9808, 0.2666, 0.9813, 0.2541, 0.9934, 0.2542, 0.6591, 0.664, 0.667, 0.6548, 0.6779, 0.6617, 0.6723, 0.6724, 0.2988, 0.8956, 0.3121, 0.8952, 0.3115, 0.9108, 0.2994, 0.9109, 0.2999, 0.9246, 0.312, 0.9245, 0.3124, 0.9351, 0.3003, 0.9352, 0.6723, 0.6724, 0.6779, 0.6617, 0.6888, 0.6656, 0.6857, 0.6773, 0.2994, 0.9109, 0.3115, 0.9108, 0.312, 0.9245, 0.2999, 0.9246, 0.5098, 0.3728, 0.5042, 0.362, 0.5176, 0.3571, 0.5207, 0.3689, 0.9942, 0.2328, 0.9821, 0.2327, 0.9823, 0.2203, 0.9944, 0.2204, 0.5207, 0.3689, 0.5176, 0.3571, 0.5293, 0.3552, 0.532, 0.367, 0.9938, 0.2431, 0.9817, 0.243, 0.9821, 0.2327, 0.9942, 0.2328, 0.6857, 0.6773, 0.6888, 0.6656, 0.7001, 0.6675, 0.6974, 0.6793, 0.9944, 0.2204, 0.9823, 0.2203, 0.9824, 0.2112, 0.9945, 0.2113, 0.6974, 0.6793, 0.7001, 0.6675, 0.7141, 0.6691, 0.7121, 0.681, 0.3003, 0.9352, 0.3124, 0.9351, 0.3126, 0.9481, 0.3005, 0.9482, 0.532, 0.367, 0.5293, 0.3552, 0.544, 0.3534, 0.546, 0.3654, 0.3006, 0.9579, 0.3127, 0.9578, 0.3132, 0.9668, 0.3002, 0.9669, 0.7121, 0.681, 0.7141, 0.6691, 0.7256, 0.6684, 0.7244, 0.6805, 0.3005, 0.9482, 0.3126, 0.9481, 0.3127, 0.9578, 0.3006, 0.9579, 0.546, 0.3654, 0.544, 0.3534, 0.5563, 0.354, 0.5576, 0.366, 0.9949, 0.204, 0.982, 0.2039, 0.9814, 0.1952, 0.9953, 0.1953, 0.5576, 0.366, 0.5563, 0.354, 0.5674, 0.354, 0.5671, 0.367, 0.9945, 0.2113, 0.9824, 0.2112, 0.982, 0.2039, 0.9949, 0.204, 0.7244, 0.6805, 0.7256, 0.6684, 0.7352, 0.6675, 0.7354, 0.6804, 0.7488, 0.6799, 0.7468, 0.6661, 0.7579, 0.6639, 0.7601, 0.6787, 0.7354, 0.6804, 0.7352, 0.6675, 0.7468, 0.6661, 0.7488, 0.6799, 0.3002, 0.9669, 0.3132, 0.9668, 0.3135, 0.9774, 0.2996, 0.9775, 0.5671, 0.367, 0.5674, 0.354, 0.5807, 0.3546, 0.5787, 0.3683, 0.2989, 0.986, 0.3139, 0.9859, 0.3142, 0.9935, 0.2981, 0.9936, 0.2996, 0.9775, 0.3135, 0.9774, 0.3139, 0.9859, 0.2989, 0.986, 0.5787, 0.3683, 0.5807, 0.3546, 0.592, 0.3558, 0.5898, 0.3706, 0.9953, 0.1953, 0.9814, 0.1952, 0.9807, 0.1874, 0.9957, 0.1875, 0.9961, 0.1807, 0.9799, 0.1805, 0.9799, 0.1734, 0.9956, 0.1735, 0.5898, 0.3706, 0.592, 0.3558, 0.6019, 0.3566, 0.5995, 0.3726, 0.9957, 0.1875, 0.9807, 0.1874, 0.9799, 0.1805, 0.9961, 0.1807, 0.7601, 0.6787, 0.7579, 0.6639, 0.7677, 0.6619, 0.77, 0.6779, 0.6128, 0.3386, 0.6284, 0.3386, 0.627, 0.3457, 0.6138, 0.3457, 0.77, 0.6779, 0.7677, 0.6619, 0.7776, 0.6602, 0.7801, 0.6756, 0.6128, 0.3315, 0.629, 0.3315, 0.6284, 0.3386, 0.6128, 0.3386, 0.5995, 0.3726, 0.6019, 0.3566, 0.612, 0.3588, 0.6094, 0.3742, 0.6163, 0.3752, 0.6198, 0.3625, 0.6218, 0.3643, 0.6189, 0.3746, 0.6094, 0.3742, 0.612, 0.3588, 0.6198, 0.3625, 0.6163, 0.3752, 0.9956, 0.1735, 0.9799, 0.1734, 0.981, 0.1684, 0.9943, 0.1685, 0.7801, 0.6756, 0.7776, 0.6602, 0.7844, 0.6593, 0.788, 0.672, 0.9823, 0.1659, 0.9823, 0.1577, 0.993, 0.1578, 0.993, 0.166, 0.9943, 0.1685, 0.981, 0.1684, 0.9823, 0.1659, 0.993, 0.166, 0.788, 0.672, 0.7844, 0.6593, 0.787, 0.6598, 0.7899, 0.6701, 0.6138, 0.3457, 0.627, 0.3457, 0.6257, 0.3482, 0.615, 0.3482, 0.8382, 0.03308, 0.8239, 0.02345, 0.8336, 0.009259, 0.8478, 0.01889, 0.1507, 0.6944, 0.1649, 0.6848, 0.166, 0.6903, 0.1555, 0.6974, 0.1649, 0.6848, 0.1507, 0.6944, 0.141, 0.6803, 0.1553, 0.6706, 0.9522, 0.2829, 0.935, 0.2829, 0.9353, 0.2663, 0.9519, 0.2663, 0.9562, 0.01301, 0.9734, 0.01299, 0.9734, 0.03011, 0.9562, 0.03013, 0.9522, 0.3, 0.9349, 0.3, 0.935, 0.2829, 0.9522, 0.2829, 0.1555, 0.6974, 0.166, 0.6903, 0.1659, 0.6943, 0.1592, 0.6988, 0.9734, 0.01299, 0.9562, 0.01301, 0.9584, 0.007781, 0.9712, 0.007769, 0.9349, 0.3, 0.9522, 0.3, 0.9499, 0.305, 0.9372, 0.305, 0.8478, 0.01889, 0.8336, 0.009259, 0.8384, 0.006295, 0.8489, 0.01339, 0.2255, 0.6015, 0.2174, 0.6015, 0.2174, 0.5935, 0.2255, 0.5935, 0.9712, 0.007769, 0.9584, 0.007781, 0.9608, 0.004427, 0.9688, 0.00442, 0.9372, 0.305, 0.9499, 0.305, 0.9476, 0.3081, 0.9395, 0.3081, 0.8489, 0.01339, 0.8384, 0.006295, 0.8421, 0.004913, 0.8488, 0.009417, 0.8143, 0.03706, 0.828, 0.0463, 0.8104, 0.06939, 0.7969, 0.05991, 0.1553, 0.6706, 0.141, 0.6803, 0.1314, 0.6666, 0.1451, 0.6574, 0.8239, 0.02345, 0.8382, 0.03308, 0.828, 0.0463, 0.8143, 0.03706, 0.9562, 0.03013, 0.9734, 0.03011, 0.9731, 0.04665, 0.9566, 0.04666, 0.9519, 0.2378, 0.9354, 0.2378, 0.936, 0.209, 0.9514, 0.209, 0.9519, 0.2663, 0.9353, 0.2663, 0.9354, 0.2378, 0.9519, 0.2378, 0.1451, 0.6574, 0.1314, 0.6666, 0.114, 0.6438, 0.1275, 0.6343, 0.9566, 0.04666, 0.9731, 0.04665, 0.9731, 0.07541, 0.9566, 0.07542, 0.9572, 0.104, 0.9726, 0.104, 0.9726, 0.1264, 0.9572, 0.1264, 0.1275, 0.6343, 0.114, 0.6438, 0.09707, 0.6204, 0.1097, 0.6115, 0.9566, 0.07542, 0.9731, 0.07541, 0.9726, 0.104, 0.9572, 0.104, 0.7969, 0.05991, 0.8104, 0.06939, 0.7926, 0.09214, 0.78, 0.0833, 0.9514, 0.1866, 0.936, 0.1866, 0.9361, 0.1584, 0.9515, 0.1585, 0.78, 0.0833, 0.7926, 0.09214, 0.7789, 0.1101, 0.7663, 0.1013, 0.9514, 0.209, 0.936, 0.209, 0.936, 0.1866, 0.9514, 0.1866, 0.1097, 0.6115, 0.09707, 0.6204, 0.0834, 0.6024, 0.09601, 0.5936, 0.07973, 0.5706, 0.06705, 0.5793, 0.04772, 0.5524, 0.06039, 0.5436, 0.09601, 0.5936, 0.0834, 0.6024, 0.06705, 0.5793, 0.07973, 0.5706, 0.9572, 0.1264, 0.9726, 0.1264, 0.9727, 0.1544, 0.9572, 0.1544, 0.7663, 0.1013, 0.7789, 0.1101, 0.7626, 0.1331, 0.7499, 0.1243, 0.9573, 0.1875, 0.9727, 0.1874, 0.973, 0.2167, 0.9572, 0.2166, 0.9572, 0.1544, 0.9727, 0.1544, 0.9727, 0.1874, 0.9573, 0.1875, 0.7499, 0.1243, 0.7626, 0.1331, 0.7433, 0.1601, 0.7306, 0.1513, 0.9515, 0.1585, 0.9361, 0.1584, 0.9361, 0.1254, 0.9515, 0.1254, 0.9518, 0.09534, 0.936, 0.09548, 0.9348, 0.067, 0.9532, 0.0668, 0.7306, 0.1513, 0.7433, 0.1601, 0.7254, 0.1834, 0.7141, 0.1763, 0.9515, 0.1254, 0.9361, 0.1254, 0.936, 0.09548, 0.9518, 0.09534, 0.06039, 0.5436, 0.04772, 0.5524, 0.031, 0.5273, 0.04231, 0.5202, 0.956, 0.244, 0.9744, 0.2442, 0.9752, 0.2648, 0.9551, 0.2646, 0.04231, 0.5202, 0.031, 0.5273, 0.01693, 0.5024, 0.02776, 0.4968, 0.9572, 0.2166, 0.973, 0.2167, 0.9744, 0.2442, 0.956, 0.244, 0.7141, 0.1763, 0.7254, 0.1834, 0.711, 0.2068, 0.7001, 0.2012, 0.9551, 0.2646, 0.9752, 0.2648, 0.9752, 0.2776, 0.9546, 0.2774, 0.7001, 0.2012, 0.711, 0.2068, 0.7022, 0.2256, 0.6906, 0.222, 0.9532, 0.0668, 0.9348, 0.067, 0.9339, 0.04431, 0.954, 0.04412, 0.02776, 0.4968, 0.01693, 0.5024, 0.007387, 0.4816, 0.01903, 0.478, 0.954, 0.02931, 0.9335, 0.02951, 0.9338, 0.01518, 0.954, 0.01499, 0.6906, 0.222, 0.7022, 0.2256, 0.6987, 0.2383, 0.6866, 0.237, 0.954, 0.04412, 0.9339, 0.04431, 0.9335, 0.02951, 0.954, 0.02931, 0.01903, 0.478, 0.007387, 0.4816, 0.003378, 0.4666, 0.01548, 0.4653, 0.9549, 0.2901, 0.9752, 0.2903, 0.9752, 0.2991, 0.9549, 0.2989, 0.01548, 0.4653, 0.003378, 0.4666, 0.002453, 0.4504, 0.01462, 0.451, 0.9546, 0.2774, 0.9752, 0.2776, 0.9752, 0.2903, 0.9549, 0.2901, 0.6866, 0.237, 0.6987, 0.2383, 0.6978, 0.2526, 0.6856, 0.2532, 0.6872, 0.2664, 0.699, 0.2635, 0.7024, 0.2759, 0.6909, 0.2798, 0.6856, 0.2532, 0.6978, 0.2526, 0.699, 0.2635, 0.6872, 0.2664, 0.954, 0.01499, 0.9338, 0.01518, 0.9337, 0.004748, 0.954, 0.004554, 0.01462, 0.451, 0.002453, 0.4504, 0.004038, 0.4372, 0.01586, 0.4401, 0.2933, 0.9829, 0.2737, 0.9829, 0.2741, 0.9709, 0.2915, 0.971, 0.2934, 0.9936, 0.2731, 0.9936, 0.2737, 0.9829, 0.2933, 0.9829, 0.01586, 0.4401, 0.004038, 0.4372, 0.007724, 0.4238, 0.01926, 0.4277, 0.2725, 0.9977, 0.2522, 0.9977, 0.2523, 0.9878, 0.2719, 0.9878, 0.2715, 0.9774, 0.2541, 0.9775, 0.2549, 0.9649, 0.2695, 0.9649, 0.01926, 0.4277, 0.007724, 0.4238, 0.0136, 0.4112, 0.02442, 0.4168, 0.2719, 0.9878, 0.2523, 0.9878, 0.2541, 0.9775, 0.2715, 0.9774, 0.6909, 0.2798, 0.7024, 0.2759, 0.7076, 0.2868, 0.6968, 0.2924, 0.2905, 0.9553, 0.2759, 0.9554, 0.2761, 0.9404, 0.2894, 0.9399, 0.6968, 0.2924, 0.7076, 0.2868, 0.7156, 0.2972, 0.7066, 0.3054, 0.2915, 0.971, 0.2741, 0.9709, 0.2759, 0.9554, 0.2905, 0.9553, 0.02442, 0.4168, 0.0136, 0.4112, 0.02359, 0.3982, 0.03257, 0.4063, 0.04311, 0.3969, 0.03519, 0.3877, 0.04838, 0.3798, 0.05398, 0.3905, 0.03257, 0.4063, 0.02359, 0.3982, 0.03519, 0.3877, 0.04311, 0.3969, 0.2695, 0.9649, 0.2549, 0.9649, 0.256, 0.9509, 0.2693, 0.9514, 0.7066, 0.3054, 0.7156, 0.2972, 0.726, 0.3063, 0.718, 0.3154, 0.2678, 0.9385, 0.2557, 0.9384, 0.2554, 0.9273, 0.2675, 0.9274, 0.2693, 0.9514, 0.256, 0.9509, 0.2557, 0.9384, 0.2678, 0.9385, 0.718, 0.3154, 0.726, 0.3063, 0.7369, 0.3131, 0.7313, 0.3239, 0.2894, 0.9399, 0.2761, 0.9404, 0.2775, 0.9248, 0.2896, 0.9247, 0.29, 0.911, 0.2778, 0.9111, 0.2781, 0.9005, 0.2902, 0.9003, 0.7313, 0.3239, 0.7369, 0.3131, 0.7477, 0.317, 0.7447, 0.3288, 0.2896, 0.9247, 0.2775, 0.9248, 0.2778, 0.9111, 0.29, 0.911, 0.05398, 0.3905, 0.04838, 0.3798, 0.06173, 0.3749, 0.0648, 0.3866, 0.2672, 0.9171, 0.2551, 0.917, 0.255, 0.9046, 0.267, 0.9047, 0.0648, 0.3866, 0.06173, 0.3749, 0.0734, 0.3729, 0.0761, 0.3847, 0.2675, 0.9274, 0.2554, 0.9273, 0.2551, 0.917, 0.2672, 0.9171, 0.7447, 0.3288, 0.7477, 0.317, 0.759, 0.3189, 0.7563, 0.3307, 0.267, 0.9047, 0.255, 0.9046, 0.255, 0.8955, 0.2671, 0.8956, 0.7563, 0.3307, 0.759, 0.3189, 0.7731, 0.3205, 0.7711, 0.3325, 0.2902, 0.9003, 0.2781, 0.9005, 0.2783, 0.8874, 0.2904, 0.8873, 0.0761, 0.3847, 0.0734, 0.3729, 0.08815, 0.3712, 0.09014, 0.3831, 0.2903, 0.8776, 0.2783, 0.8777, 0.2777, 0.8688, 0.2906, 0.8686, 0.7711, 0.3325, 0.7731, 0.3205, 0.7846, 0.3199, 0.7834, 0.3319, 0.2904, 0.8873, 0.2783, 0.8874, 0.2783, 0.8777, 0.2903, 0.8776, 0.09014, 0.3831, 0.08815, 0.3712, 0.1004, 0.3717, 0.1017, 0.3838, 0.2676, 0.8884, 0.2547, 0.8882, 0.2545, 0.8795, 0.2683, 0.8796, 0.1017, 0.3838, 0.1004, 0.3717, 0.1115, 0.3718, 0.1113, 0.3847, 0.2671, 0.8956, 0.255, 0.8955, 0.2547, 0.8882, 0.2676, 0.8884, 0.7834, 0.3319, 0.7846, 0.3199, 0.7942, 0.3189, 0.7944, 0.3319, 0.8078, 0.3313, 0.8058, 0.3176, 0.8169, 0.3153, 0.819, 0.3302, 0.7944, 0.3319, 0.7942, 0.3189, 0.8058, 0.3176, 0.8078, 0.3313, 0.2906, 0.8686, 0.2777, 0.8688, 0.2769, 0.8582, 0.2908, 0.8581, 0.1113, 0.3847, 0.1115, 0.3718, 0.1249, 0.3723, 0.1228, 0.3861, 0.2909, 0.8496, 0.276, 0.8497, 0.2749, 0.8421, 0.2911, 0.842, 0.2908, 0.8581, 0.2769, 0.8582, 0.276, 0.8497, 0.2909, 0.8496, 0.1228, 0.3861, 0.1249, 0.3723, 0.1361, 0.3735, 0.1339, 0.3883, 0.2683, 0.8796, 0.2545, 0.8795, 0.2543, 0.8717, 0.2693, 0.8719, 0.2703, 0.865, 0.2542, 0.8649, 0.2549, 0.8577, 0.2705, 0.8578, 0.1339, 0.3883, 0.1361, 0.3735, 0.146, 0.3744, 0.1437, 0.3903, 0.2693, 0.8719, 0.2543, 0.8717, 0.2542, 0.8649, 0.2703, 0.865, 0.819, 0.3302, 0.8169, 0.3153, 0.8266, 0.3133, 0.829, 0.3293, 0.604, 0.3403, 0.5884, 0.3403, 0.5893, 0.3332, 0.6025, 0.3332, 0.829, 0.3293, 0.8266, 0.3133, 0.8365, 0.3117, 0.8391, 0.3271, 0.6046, 0.3473, 0.5885, 0.3473, 0.5884, 0.3403, 0.604, 0.3403, 0.1437, 0.3903, 0.146, 0.3744, 0.1562, 0.3766, 0.1536, 0.392, 0.1604, 0.393, 0.164, 0.3802, 0.166, 0.3821, 0.1631, 0.3924, 0.1536, 0.392, 0.1562, 0.3766, 0.164, 0.3802, 0.1604, 0.393, 0.2705, 0.8578, 0.2549, 0.8577, 0.2565, 0.8527, 0.2697, 0.8528, 0.8391, 0.3271, 0.8365, 0.3117, 0.8433, 0.3107, 0.8469, 0.3234, 0.2578, 0.8502, 0.258, 0.842, 0.2687, 0.8421, 0.2686, 0.8503, 0.2697, 0.8528, 0.2565, 0.8527, 0.2578, 0.8502, 0.2686, 0.8503, 0.8469, 0.3234, 0.8433, 0.3107, 0.846, 0.3113, 0.8489, 0.3216, 0.6025, 0.3332, 0.5893, 0.3332, 0.5905, 0.3306, 0.6012, 0.3306, 0.2173, 0.6298, 0.2173, 0.6201, 0.2222, 0.6201, 0.2222, 0.6298, 0.5713, 0.3333, 0.5713, 0.3431, 0.5665, 0.3431, 0.5665, 0.3333, 0.5665, 0.3333, 0.5665, 0.3431, 0.5631, 0.3431, 0.5631, 0.3333, 0.2222, 0.61, 0.2222, 0.6198, 0.2173, 0.6198, 0.2173, 0.61, 0.5283, 0.3357, 0.5283, 0.3406, 0.524, 0.3431, 0.5198, 0.3406, 0.5198, 0.3357, 0.524, 0.3333, 0.546, 0.3431, 0.546, 0.3333, 0.5508, 0.3333, 0.5508, 0.3431, 0.5508, 0.3431, 0.5508, 0.3333, 0.5543, 0.3333, 0.5543, 0.3431, 0.5328, 0.3333, 0.537, 0.3357, 0.537, 0.3406, 0.5328, 0.3431, 0.5285, 0.3406, 0.5285, 0.3357, 0.6393, 0.3388, 0.6393, 0.346, 0.6358, 0.346, 0.6358, 0.3388, 0.6328, 0.3132, 0.6328, 0.306, 0.6355, 0.306, 0.6355, 0.3132, 0.6355, 0.3132, 0.6355, 0.306, 0.6389, 0.306, 0.6389, 0.3132, 0.6405, 0.2779, 0.6405, 0.2851, 0.637, 0.2851, 0.637, 0.2779, 0.6356, 0.3406, 0.6356, 0.3442, 0.6325, 0.346, 0.6294, 0.3442, 0.6294, 0.3406, 0.6325, 0.3388, 0.6389, 0.3135, 0.6389, 0.3207, 0.6362, 0.3207, 0.6362, 0.3135, 0.6362, 0.3135, 0.6362, 0.3207, 0.6328, 0.3207, 0.6328, 0.3135, 0.6306, 0.2797, 0.6338, 0.2779, 0.6369, 0.2797, 0.6369, 0.2833, 0.6338, 0.2851, 0.6306, 0.2833, 0.2271, 0.6201, 0.2271, 0.6298, 0.2223, 0.6298, 0.2223, 0.6201, 0.5797, 0.3333, 0.5797, 0.3431, 0.575, 0.3431, 0.575, 0.3333, 0.575, 0.3333, 0.575, 0.3431, 0.5715, 0.3431, 0.5715, 0.3333, 0.2223, 0.6198, 0.2223, 0.61, 0.2271, 0.61, 0.2271, 0.6198, 0.5195, 0.3357, 0.5195, 0.3406, 0.5153, 0.3431, 0.511, 0.3406, 0.511, 0.3357, 0.5153, 0.3333, 0.5628, 0.3333, 0.5628, 0.3431, 0.5581, 0.3431, 0.5581, 0.3333, 0.5581, 0.3333, 0.5581, 0.3431, 0.5545, 0.3431, 0.5545, 0.3333, 0.5373, 0.3406, 0.5373, 0.3357, 0.5415, 0.3333, 0.5458, 0.3357, 0.5458, 0.3406, 0.5415, 0.3431, 0.6393, 0.3314, 0.6393, 0.3386, 0.6358, 0.3386, 0.6358, 0.3314, 0.6368, 0.2927, 0.6368, 0.2999, 0.634, 0.2999, 0.634, 0.2927, 0.634, 0.2927, 0.634, 0.2999, 0.6306, 0.2999, 0.6306, 0.2927, 0.6404, 0.2927, 0.6404, 0.2999, 0.6369, 0.2999, 0.6369, 0.2927, 0.6356, 0.3332, 0.6356, 0.3368, 0.6325, 0.3386, 0.6294, 0.3368, 0.6294, 0.3332, 0.6325, 0.3314, 0.6389, 0.3209, 0.6389, 0.3281, 0.6362, 0.3281, 0.6362, 0.3209, 0.6362, 0.3209, 0.6362, 0.3281, 0.6328, 0.3281, 0.6328, 0.3209, 0.6369, 0.2907, 0.6338, 0.2925, 0.6306, 0.2907, 0.6306, 0.2871, 0.6338, 0.2853, 0.6369, 0.2871, 0.5863, 0.3063, 0.5878, 0.331, 0.564, 0.331, 0.5648, 0.3063, 0.5909, 0.7143, 0.5898, 0.6895, 0.6136, 0.6888, 0.613, 0.7124, 0.9201, 0.8997, 0.9211, 0.9233, 0.8973, 0.9233, 0.8987, 0.8997, 0.3848, 0.8132, 0.3854, 0.8367, 0.3616, 0.8362, 0.3627, 0.8114, 0.5909, 0.7143, 0.613, 0.7124, 0.6134, 0.7453, 0.5933, 0.742, 0.6122, 0.33, 0.5885, 0.3299, 0.5885, 0.3063, 0.6122, 0.3063, 0.3851, 0.7804, 0.365, 0.7837, 0.3665, 0.7475, 0.3849, 0.7479, 0.5909, 0.7143, 0.5933, 0.742, 0.4582, 0.7338, 0.4603, 0.7065, 0.9201, 0.8997, 0.8987, 0.8997, 0.899, 0.867, 0.9195, 0.867, 0.3848, 0.8132, 0.3627, 0.8114, 0.365, 0.7837, 0.3851, 0.7804, 0.9181, 0.8346, 0.8997, 0.8346, 0.8993, 0.8019, 0.9159, 0.8019, 0.5933, 0.742, 0.6134, 0.7453, 0.6131, 0.7778, 0.5948, 0.7783, 0.9195, 0.867, 0.899, 0.867, 0.8997, 0.8346, 0.9181, 0.8346, 0.3354, 0.986, 0.3149, 0.9858, 0.3159, 0.9497, 0.3342, 0.9499, 0.335, 0.9173, 0.3184, 0.9171, 0.3196, 0.8851, 0.3347, 0.8853, 0.3342, 0.9499, 0.3159, 0.9497, 0.3184, 0.9171, 0.335, 0.9173, 0.3849, 0.7479, 0.3665, 0.7475, 0.3682, 0.7147, 0.3848, 0.7151, 0.5948, 0.7783, 0.6131, 0.7778, 0.613, 0.8106, 0.5964, 0.811, 0.3848, 0.683, 0.3697, 0.6827, 0.3719, 0.6515, 0.3842, 0.6518, 0.3848, 0.7151, 0.3682, 0.7147, 0.3697, 0.6827, 0.3848, 0.683, 0.5964, 0.811, 0.613, 0.8106, 0.6131, 0.8427, 0.598, 0.8431, 0.9159, 0.8019, 0.8993, 0.8019, 0.8999, 0.7698, 0.915, 0.7698, 0.9135, 0.7386, 0.9012, 0.7386, 0.9013, 0.7321, 0.9133, 0.735, 0.598, 0.8431, 0.6131, 0.8427, 0.6125, 0.874, 0.6002, 0.8743, 0.915, 0.7698, 0.8999, 0.7698, 0.9012, 0.7386, 0.9135, 0.7386, 0.3347, 0.8853, 0.3196, 0.8851, 0.3215, 0.8542, 0.3338, 0.8543, 0.3844, 0.6452, 0.3721, 0.6449, 0.3713, 0.639, 0.3854, 0.6381, 0.3338, 0.8543, 0.3215, 0.8542, 0.3217, 0.8505, 0.3337, 0.8477, 0.3842, 0.6518, 0.3719, 0.6515, 0.3721, 0.6449, 0.3844, 0.6452, 0.6002, 0.8743, 0.6125, 0.874, 0.6126, 0.8777, 0.6003, 0.878, 0.4828, 0.3334, 0.4828, 0.3474, 0.4691, 0.3474, 0.4691, 0.3334, 0.6003, 0.878, 0.6126, 0.8777, 0.6136, 0.8836, 0.5995, 0.8828, 0.9133, 0.735, 0.9013, 0.7321, 0.9001, 0.7251, 0.9136, 0.7291, 0.3337, 0.8477, 0.3217, 0.8505, 0.3218, 0.8457, 0.3354, 0.8418, 0.5854, 0.3055, 0.5639, 0.3055, 0.5645, 0.2782, 0.585, 0.2782, 0.3575, 0.9719, 0.336, 0.9728, 0.336, 0.8428, 0.3575, 0.8416, 0.365, 0.7837, 0.3627, 0.8114, 0.2319, 0.8199, 0.2297, 0.7927, 0.3581, 0.8417, 0.3786, 0.8425, 0.3786, 0.9773, 0.3582, 0.9763, 0.8646, 0.8999, 0.8656, 0.9235, 0.8418, 0.9231, 0.843, 0.8995, 0.9972, 0.9276, 0.9978, 0.9512, 0.974, 0.9506, 0.9757, 0.9271, 0.923, 0.7489, 0.9218, 0.7255, 0.9456, 0.7251, 0.9446, 0.7486, 0.8154, 0.9001, 0.8165, 0.9237, 0.7927, 0.9237, 0.7938, 0.9001, 0.9972, 0.9276, 0.9757, 0.9271, 0.977, 0.8943, 0.9975, 0.8948, 0.6099, 0.3017, 0.5861, 0.3018, 0.5861, 0.2782, 0.6099, 0.2781, 0.8148, 0.8673, 0.7943, 0.8673, 0.7953, 0.8348, 0.8137, 0.8348, 0.8646, 0.8999, 0.843, 0.8995, 0.8442, 0.8668, 0.8647, 0.8671, 0.923, 0.7489, 0.9446, 0.7486, 0.9446, 0.7813, 0.9241, 0.7816, 0.8154, 0.9001, 0.7938, 0.9001, 0.7943, 0.8673, 0.8148, 0.8673, 0.9259, 0.8139, 0.9443, 0.8136, 0.9451, 0.8463, 0.9285, 0.8465, 0.9975, 0.8948, 0.977, 0.8943, 0.9789, 0.8618, 0.9973, 0.8623, 0.9241, 0.7816, 0.9446, 0.7813, 0.9443, 0.8136, 0.9259, 0.8139, 0.8647, 0.8671, 0.8442, 0.8668, 0.8461, 0.8343, 0.8644, 0.8346, 0.8653, 0.8019, 0.8486, 0.8017, 0.85, 0.7696, 0.8651, 0.7698, 0.8644, 0.8346, 0.8461, 0.8343, 0.8486, 0.8017, 0.8653, 0.8019, 0.8137, 0.8348, 0.7953, 0.8348, 0.7962, 0.8021, 0.8128, 0.8021, 0.9973, 0.8623, 0.9789, 0.8618, 0.9806, 0.8291, 0.9972, 0.8295, 0.812, 0.77, 0.7969, 0.77, 0.7983, 0.7388, 0.8106, 0.7388, 0.8128, 0.8021, 0.7962, 0.8021, 0.7969, 0.77, 0.812, 0.77, 0.9972, 0.8295, 0.9806, 0.8291, 0.9822, 0.797, 0.9973, 0.7973, 0.9285, 0.8465, 0.9451, 0.8463, 0.9449, 0.8783, 0.9297, 0.8785, 0.9317, 0.9096, 0.944, 0.9094, 0.944, 0.9159, 0.9319, 0.9132, 0.9973, 0.7973, 0.9822, 0.797, 0.9843, 0.7658, 0.9967, 0.7661, 0.9297, 0.8785, 0.9449, 0.8783, 0.944, 0.9094, 0.9317, 0.9096, 0.8651, 0.7698, 0.85, 0.7696, 0.852, 0.7384, 0.8643, 0.7386, 0.8106, 0.7322, 0.7982, 0.7322, 0.7974, 0.7251, 0.8115, 0.7262, 0.8643, 0.7386, 0.852, 0.7384, 0.8522, 0.7348, 0.8642, 0.732, 0.8106, 0.7388, 0.7983, 0.7388, 0.7982, 0.7322, 0.8106, 0.7322, 0.9967, 0.7661, 0.9843, 0.7658, 0.9844, 0.7621, 0.9968, 0.7624, 0.455, 0.3474, 0.455, 0.3334, 0.4687, 0.3334, 0.4687, 0.3474, 0.9968, 0.7624, 0.9844, 0.7621, 0.9837, 0.7573, 0.9978, 0.7565, 0.9319, 0.9132, 0.944, 0.9159, 0.9456, 0.9219, 0.932, 0.918, 0.8642, 0.732, 0.8522, 0.7348, 0.852, 0.7289, 0.8656, 0.7251, 0.8397, 0.8998, 0.8411, 0.9234, 0.8173, 0.9234, 0.8181, 0.8998, 0.251, 0.9728, 0.2516, 0.9908, 0.2277, 0.9903, 0.2295, 0.9723, 0.9752, 0.3753, 0.974, 0.3518, 0.9978, 0.3515, 0.9967, 0.375, 0.1946, 0.8381, 0.1933, 0.8186, 0.2171, 0.8186, 0.2162, 0.8381, 0.251, 0.9728, 0.2295, 0.9723, 0.2308, 0.9469, 0.2513, 0.9473, 0.6129, 0.3299, 0.6129, 0.3063, 0.6324, 0.3073, 0.6324, 0.3309, 0.1954, 0.8644, 0.216, 0.8644, 0.2152, 0.8906, 0.1968, 0.8906, 0.8397, 0.8998, 0.8181, 0.8998, 0.8187, 0.8671, 0.8392, 0.8671, 0.9752, 0.3753, 0.9967, 0.375, 0.9968, 0.4077, 0.9763, 0.408, 0.1946, 0.8381, 0.2162, 0.8381, 0.216, 0.8644, 0.1954, 0.8644, 0.9781, 0.4403, 0.9965, 0.4401, 0.9973, 0.4727, 0.9806, 0.473, 0.2513, 0.9473, 0.2308, 0.9469, 0.2327, 0.9222, 0.2511, 0.9225, 0.9763, 0.408, 0.9968, 0.4077, 0.9965, 0.4401, 0.9781, 0.4403, 0.8392, 0.8671, 0.8187, 0.8671, 0.82, 0.8346, 0.8384, 0.8346, 0.8387, 0.8019, 0.822, 0.8019, 0.8228, 0.7698, 0.838, 0.7698, 0.8384, 0.8346, 0.82, 0.8346, 0.822, 0.8019, 0.8387, 0.8019, 0.1968, 0.8906, 0.2152, 0.8906, 0.2146, 0.9163, 0.198, 0.9163, 0.2511, 0.9225, 0.2327, 0.9222, 0.2344, 0.8977, 0.251, 0.898, 0.199, 0.9421, 0.2142, 0.9421, 0.213, 0.9676, 0.2007, 0.9676, 0.198, 0.9163, 0.2146, 0.9163, 0.2142, 0.9421, 0.199, 0.9421, 0.251, 0.898, 0.2344, 0.8977, 0.236, 0.8729, 0.2511, 0.8732, 0.9806, 0.473, 0.9973, 0.4727, 0.9971, 0.5048, 0.9819, 0.505, 0.9839, 0.536, 0.9962, 0.5359, 0.9961, 0.5425, 0.9841, 0.5397, 0.2511, 0.8732, 0.236, 0.8729, 0.2381, 0.8493, 0.2505, 0.8495, 0.9819, 0.505, 0.9971, 0.5048, 0.9962, 0.5359, 0.9839, 0.536, 0.838, 0.7698, 0.8228, 0.7698, 0.8243, 0.7386, 0.8366, 0.7386, 0.5802, 0.347, 0.5799, 0.3347, 0.5849, 0.3334, 0.5849, 0.3474, 0.8366, 0.7386, 0.8243, 0.7386, 0.8245, 0.735, 0.8365, 0.7321, 0.2007, 0.9676, 0.213, 0.9676, 0.2131, 0.9729, 0.2008, 0.9729, 0.2505, 0.8495, 0.2381, 0.8493, 0.2382, 0.8465, 0.2506, 0.8468, 0.4972, 0.3474, 0.4972, 0.3334, 0.5107, 0.3334, 0.5107, 0.3474, 0.2506, 0.8468, 0.2382, 0.8465, 0.2375, 0.8428, 0.2516, 0.8419, 0.9841, 0.5397, 0.9961, 0.5425, 0.9978, 0.5484, 0.9842, 0.5445, 0.8365, 0.7321, 0.8245, 0.735, 0.8241, 0.7291, 0.8377, 0.7251, 0.9964, 0.7273, 0.9978, 0.7507, 0.974, 0.7507, 0.9749, 0.7273, 0.9776, 0.02049, 0.9758, 0.002262, 0.9996, 0.002289, 0.9991, 0.02052, 0.8957, 0.8995, 0.8966, 0.9231, 0.8728, 0.9231, 0.8742, 0.8995, 0.192, 0.955, 0.1926, 0.9747, 0.1688, 0.9747, 0.1704, 0.955, 0.9776, 0.02049, 0.9991, 0.02052, 0.9994, 0.04629, 0.9789, 0.04627, 0.6105, 0.303, 0.6105, 0.2794, 0.6302, 0.2781, 0.6302, 0.3017, 0.1922, 0.9285, 0.1717, 0.9285, 0.1735, 0.902, 0.1919, 0.902, 0.9964, 0.7273, 0.9749, 0.7273, 0.9755, 0.6946, 0.996, 0.6946, 0.8957, 0.8995, 0.8742, 0.8995, 0.8746, 0.8669, 0.8951, 0.8669, 0.192, 0.955, 0.1704, 0.955, 0.1717, 0.9285, 0.1922, 0.9285, 0.8938, 0.8344, 0.8754, 0.8344, 0.8752, 0.8018, 0.8918, 0.8018, 0.9789, 0.04627, 0.9994, 0.04629, 0.9991, 0.07137, 0.9808, 0.07135, 0.8951, 0.8669, 0.8746, 0.8669, 0.8754, 0.8344, 0.8938, 0.8344, 0.996, 0.6946, 0.9755, 0.6946, 0.9769, 0.6623, 0.9953, 0.6623, 0.9956, 0.6297, 0.979, 0.6297, 0.9798, 0.5978, 0.995, 0.5978, 0.9953, 0.6623, 0.9769, 0.6623, 0.979, 0.6297, 0.9956, 0.6297, 0.1919, 0.902, 0.1735, 0.902, 0.1752, 0.8759, 0.1918, 0.8759, 0.9808, 0.07135, 0.9991, 0.07137, 0.9991, 0.09621, 0.9825, 0.09619, 0.1918, 0.8498, 0.1767, 0.8498, 0.1788, 0.824, 0.1911, 0.824, 0.1918, 0.8759, 0.1752, 0.8759, 0.1767, 0.8498, 0.1918, 0.8498, 0.9825, 0.09619, 0.9991, 0.09621, 0.9992, 0.1213, 0.9841, 0.1213, 0.8918, 0.8018, 0.8752, 0.8018, 0.8758, 0.7698, 0.891, 0.7698, 0.8895, 0.7386, 0.8772, 0.7386, 0.8773, 0.7321, 0.8893, 0.735, 0.9841, 0.1213, 0.9992, 0.1213, 0.9986, 0.1453, 0.9863, 0.1453, 0.891, 0.7698, 0.8758, 0.7698, 0.8772, 0.7386, 0.8895, 0.7386, 0.995, 0.5978, 0.9798, 0.5978, 0.9814, 0.5668, 0.9937, 0.5668, 0.6049, 0.3431, 0.6052, 0.3309, 0.6098, 0.3306, 0.6098, 0.3446, 0.9937, 0.5668, 0.9814, 0.5668, 0.9816, 0.5631, 0.9935, 0.5602, 0.1911, 0.824, 0.1788, 0.824, 0.1789, 0.8187, 0.1913, 0.8187, 0.9863, 0.1453, 0.9986, 0.1453, 0.9987, 0.1481, 0.9863, 0.1481, 0.4832, 0.3474, 0.4832, 0.3334, 0.4968, 0.3334, 0.4968, 0.3474, 0.9863, 0.1481, 0.9987, 0.1481, 0.9996, 0.1531, 0.9856, 0.1518, 0.8893, 0.735, 0.8773, 0.7321, 0.8762, 0.7251, 0.8897, 0.7291, 0.9935, 0.5602, 0.9816, 0.5631, 0.9816, 0.5583, 0.9951, 0.5543])
me_001.materials.append(mat_x)
me_001.materials.append(mat_001)
me_001.materials.append(mat_002)
me_001.use_remesh_fix_poles = True
me_001.use_remesh_preserve_attributes = False
me_001.use_mirror_vertex_groups = False
me_001.update()

# ---- objects
ob_001 = bpy.data.objects.new('Куб.001', me_001)

# ---- transforms, parenting, visibility, modifiers, constraints
ob_001.location = (-7.084e-17, 0.8166, -0.319)
ob_001.rotation_euler = (-0.4156, -8.965e-17, 1.89e-17)
ob_001.scale = (0.217, 0.217, 0.217)
ob_001.lineart.crease_threshold = 0.0
_m = ob_001.modifiers.new('Auto Smooth', 'NODES')
_m.node_group = ng_auto_smooth
_gi = [s.identifier for s in ng_auto_smooth.interface.items_tree if s.item_type == 'SOCKET' and s.in_out == 'INPUT']
_m[_gi[1]] = 0.9215  # Angle

# ---- collection membership
col_collection.objects.link(ob_001)

# ---- scene / render settings (as saved in the file)
scene.frame_start = 1; scene.frame_end = 250; scene.frame_set(1)
scene.render.engine = 'BLENDER_EEVEE_NEXT'
scene.cycles.use_denoising = False
scene.cycles.samples = 128
scene.cycles.sampling_pattern = 'TABULATED_SOBOL'
scene.cycles.use_adaptive_sampling = False
scene.cycles.use_light_tree = False
scene.view_settings.view_transform = 'Filmic'
bpy.context.view_layer.update()

# ---- added for rendering (the .blend has no active camera and no usable light): camera, sun
cam_auto = bpy.data.cameras.new('AutoCamera')
cam_auto.lens = 50.0
cam_auto.sensor_width = 36.0
cam_auto.clip_end = 1000.0
ob_auto_camera = bpy.data.objects.new('AutoCamera', cam_auto)
scene.collection.objects.link(ob_auto_camera)
ob_auto_camera.location = (5.36263, -5.53649, 3.97899)
ob_auto_camera.rotation_euler = (1.09748, -7.21219e-08, 0.694738)
scene.camera = ob_auto_camera
light_auto_sun = bpy.data.lights.new('AutoSun', 'SUN')
light_auto_sun.energy = 3.0
light_auto_sun.angle = 0.0523599
ob_auto_sun = bpy.data.objects.new('AutoSun', light_auto_sun)
scene.collection.objects.link(ob_auto_sun)
ob_auto_sun.rotation_euler = (0.872665, 0.174533, 0.523599)
bpy.context.view_layer.update()
